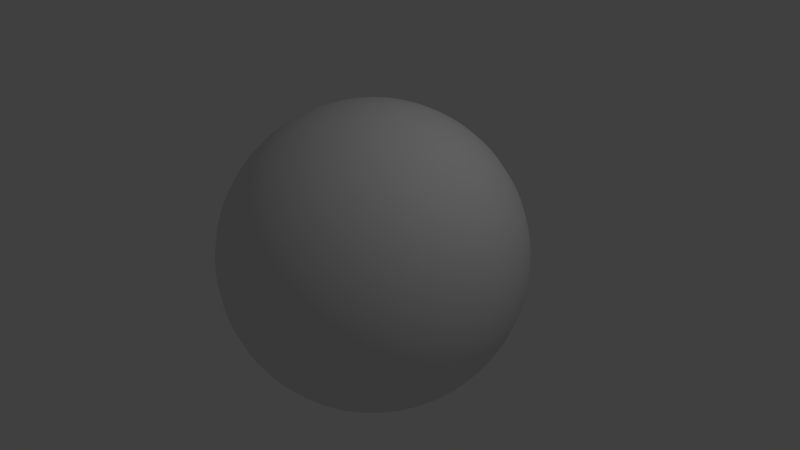 # Source: sphere.blend  (saved by Blender 2.71.3; exported with 4.5.12 LTS)
import bpy
from mathutils import Matrix  # noqa: F401  (used for matrix-valued properties, if any)

bpy.ops.wm.read_factory_settings(use_empty=True)
scene = bpy.context.scene
scene.name = 'Scene'

# ---- collections
col_collection_1 = bpy.data.collections.new('Collection 1'); scene.collection.children.link(col_collection_1)

# ---- world
world_world = bpy.data.worlds.new('World'); scene.world = world_world
world_world.color = (0.05088, 0.05088, 0.05088)
world_world.use_sun_shadow = False
world_world.sun_shadow_jitter_overblur = 0.0
world_world.cycles.sampling_method = 'MANUAL'
world_world.cycles.sample_map_resolution = 256

# ---- cameras
cam_camera = bpy.data.cameras.new('Camera')
cam_camera.clip_end = 100.0
cam_camera.lens = 35.0
cam_camera.sensor_width = 32.0
cam_camera.sensor_height = 18.0
cam_camera.ortho_scale = 7.314
cam_camera.dof.focus_distance = 0.0
cam_camera.dof.aperture_fstop = 128.0

# ---- lights
light_lamp = bpy.data.lights.new('Lamp', 'POINT')
light_lamp.transmission_factor = 0.0
light_lamp.cutoff_distance = 30.0
light_lamp.energy = 100.0
light_lamp.shadow_buffer_clip_start = 1.001
light_lamp.shadow_soft_size = 0.1
light_lamp.shadow_maximum_resolution = 0.006
light_lamp.use_absolute_resolution = True
light_lamp.cycles.use_multiple_importance_sampling = False

# ---- meshes
me_grid = bpy.data.meshes.new('Grid')
me_grid.from_pydata([(-3.126e-14, 3.576e-07, 2.0), (3.831e-07, 4.566e-07, 2.0), (3.522e-07, 6.21e-08, 2.0), (3.097e-07, -1.788e-07, 2.0), (1.223e-07, -3.361e-07, 2.0), (-1.223e-07, -3.361e-07, 2.0), (-3.097e-07, -1.788e-07, 2.0), (-3.522e-07, 6.21e-08, 2.0), (-2.299e-07, 2.74e-07, 2.0), (1.317e-13, -1.192e-07, 2.0), (2.664e-07, 0.684, 1.879), (0.4397, 0.524, 1.879), (0.6736, 0.1188, 1.879), (0.5924, -0.342, 1.879), (0.234, -0.6428, 1.879), (-0.234, -0.6428, 1.879), (-0.5924, -0.342, 1.879), (-0.6736, 0.1188, 1.879), (-0.4397, 0.524, 1.879), (-1.245e-06, 0.684, 1.879), (5.006e-07, 1.286, 1.532), (0.8264, 0.9848, 1.532), (1.266, 0.2232, 1.532), (1.113, -0.6428, 1.532), (0.4397, -1.208, 1.532), (-0.4397, -1.208, 1.532), (-1.113, -0.6428, 1.532), (-1.266, 0.2232, 1.532), (-0.8264, 0.9848, 1.532), (-1.42e-06, 1.286, 1.532), (6.745e-07, 1.732, 1.0), (1.113, 1.327, 1.0), (1.706, 0.3008, 1.0), (1.5, -0.866, 1.0), (0.5924, -1.628, 1.0), (-0.5924, -1.628, 1.0), (-1.5, -0.866, 1.0), (-1.706, 0.3008, 1.0), (-1.113, 1.327, 1.0), (-1.913e-06, 1.732, 1.0), (1.237e-06, 1.97, 0.3473), (1.266, 1.509, 0.3473), (1.94, 0.342, 0.3473), (1.706, -0.9848, 0.3473), (0.6736, -1.851, 0.3473), (-0.6736, -1.851, 0.3473), (-1.706, -0.9848, 0.3473), (-1.94, 0.342, 0.3473), (-1.266, 1.509, 0.3473), (-2.176e-06, 1.97, 0.3473), (1.706e-06, 1.97, -0.3473), (1.266, 1.509, -0.3473), (1.94, 0.342, -0.3473), (1.706, -0.9848, -0.3473), (0.6736, -1.851, -0.3473), (-0.6736, -1.851, -0.3473), (-1.706, -0.9848, -0.3473), (-1.94, 0.342, -0.3473), (-1.266, 1.509, -0.3473), (-1.237e-06, 1.97, -0.3473), (1.913e-06, 1.732, -1.0), (1.113, 1.327, -1.0), (1.706, 0.3008, -1.0), (1.5, -0.866, -1.0), (0.5924, -1.628, -1.0), (-0.5924, -1.628, -1.0), (-1.5, -0.866, -1.0), (-1.706, 0.3008, -1.0), (-1.113, 1.327, -1.0), (-6.745e-07, 1.732, -1.0), (1.42e-06, 1.286, -1.532), (0.8264, 0.9848, -1.532), (1.266, 0.2232, -1.532), (1.113, -0.6428, -1.532), (0.4397, -1.208, -1.532), (-0.4397, -1.208, -1.532), (-1.113, -0.6428, -1.532), (-1.266, 0.2232, -1.532), (-0.8264, 0.9848, -1.532), (-5.006e-07, 1.286, -1.532), (7.556e-07, 0.684, -1.879), (0.4397, 0.524, -1.879), (0.6736, 0.1188, -1.879), (0.5924, -0.342, -1.879), (0.234, -0.6428, -1.879), (-0.234, -0.6428, -1.879), (-0.5924, -0.342, -1.879), (-0.6736, 0.1188, -1.879), (-0.4397, 0.524, -1.879), (-2.664e-07, 0.684, -1.879), (-1.317e-13, -1.192e-07, -2.0), (2.299e-07, 2.74e-07, -2.0), (3.522e-07, 6.21e-08, -2.0), (3.097e-07, -1.788e-07, -2.0), (1.223e-07, -3.361e-07, -2.0), (-1.223e-07, -3.361e-07, -2.0), (-3.097e-07, -1.788e-07, -2.0), (-3.522e-07, 6.21e-08, -2.0), (-3.831e-07, 4.566e-07, -2.0), (3.126e-14, 3.576e-07, -2.0), (-3.036e-08, 0.3473, 1.97), (1.223e-07, 3.361e-07, 2.0), (0.2232, 0.266, 1.97), (0.234, 0.6428, 1.879), (3.097e-07, 1.788e-07, 2.0), (0.342, 0.06031, 1.97), (0.5924, 0.342, 1.879), (3.522e-07, -6.21e-08, 2.0), (0.3008, -0.1736, 1.97), (0.6736, -0.1188, 1.879), (2.299e-07, -2.74e-07, 2.0), (0.1188, -0.3264, 1.97), (0.4397, -0.524, 1.879), (2.679e-13, -3.576e-07, 2.0), (-0.1188, -0.3264, 1.97), (5.124e-07, -0.684, 1.879), (-2.299e-07, -2.74e-07, 2.0), (-0.3008, -0.1736, 1.97), (-0.4397, -0.524, 1.879), (-3.522e-07, -6.21e-08, 2.0), (-0.342, 0.06031, 1.97), (-0.6736, -0.1188, 1.879), (-3.097e-07, 1.788e-07, 2.0), (-0.2232, 0.266, 1.97), (-0.5924, 0.342, 1.879), (4.077e-08, -1.12e-07, 2.0), (-3.836e-07, 0.3473, 1.97), (-0.234, 0.6428, 1.879), (3.894e-07, 1.0, 1.732), (0.6428, 0.766, 1.732), (0.4397, 1.208, 1.532), (0.9848, 0.1736, 1.732), (1.113, 0.6428, 1.532), (0.866, -0.5, 1.732), (1.266, -0.2232, 1.532), (0.342, -0.9397, 1.732), (0.8264, -0.9848, 1.532), (-0.342, -0.9397, 1.732), (4.815e-07, -1.286, 1.532), (-0.866, -0.5, 1.732), (-0.8264, -0.9848, 1.532), (-0.9848, 0.1736, 1.732), (-1.266, -0.2232, 1.532), (-0.6428, 0.766, 1.732), (-1.113, 0.6428, 1.532), (-1.105e-06, 1.0, 1.732), (-0.4397, 1.208, 1.532), (5.966e-07, 1.532, 1.286), (0.9848, 1.174, 1.286), (0.5924, 1.628, 1.0), (1.509, 0.266, 1.286), (1.5, 0.866, 1.0), (1.327, -0.766, 1.286), (1.706, -0.3008, 1.0), (0.524, -1.44, 1.286), (1.113, -1.327, 1.0), (-0.524, -1.44, 1.286), (6.487e-07, -1.732, 1.0), (-1.327, -0.766, 1.286), (-1.113, -1.327, 1.0), (-1.509, 0.266, 1.286), (-1.706, -0.3008, 1.0), (-0.9848, 1.174, 1.286), (-1.5, 0.866, 1.0), (-1.692e-06, 1.532, 1.286), (-0.5924, 1.628, 1.0), (1.18e-06, 1.879, 0.684), (1.208, 1.44, 0.684), (0.6736, 1.851, 0.3473), (1.851, 0.3264, 0.684), (1.706, 0.9848, 0.3473), (1.628, -0.9397, 0.684), (1.94, -0.342, 0.3473), (0.6428, -1.766, 0.684), (1.266, -1.509, 0.3473), (-0.6428, -1.766, 0.684), (3.688e-07, -1.97, 0.3473), (-1.628, -0.9397, 0.684), (-1.266, -1.509, 0.3473), (-1.851, 0.3264, 0.684), (-1.94, -0.342, 0.3473), (-1.208, 1.44, 0.684), (-1.706, 0.9848, 0.3473), (-2.076e-06, 1.879, 0.684), (-0.6736, 1.851, 0.3473), (1.256e-06, 2.0, -1.788e-07), (1.286, 1.532, -1.192e-07), (0.6737, 1.851, -0.3473), (1.97, 0.3473, -1.192e-07), (1.706, 0.9848, -0.3473), (1.732, -1.0, -2.98e-08), (1.94, -0.342, -0.3473), (0.684, -1.879, 6.706e-08), (1.266, -1.509, -0.3473), (-0.684, -1.879, 1.341e-07), (-1.844e-07, -1.97, -0.3473), (-1.732, -1.0, 2.086e-07), (-1.266, -1.509, -0.3473), (-1.97, 0.3473, 3.576e-07), (-1.94, -0.342, -0.3473), (-1.286, 1.532, 3.576e-07), (-1.706, 0.9848, -0.3473), (-1.256e-06, 2.0, 3.576e-07), (-0.6736, 1.851, -0.3473), (2.076e-06, 1.879, -0.684), (1.208, 1.44, -0.684), (0.5924, 1.628, -1.0), (1.851, 0.3264, -0.684), (1.5, 0.866, -1.0), (1.628, -0.9397, -0.684), (1.706, -0.3008, -1.0), (0.6428, -1.766, -0.684), (1.113, -1.327, -1.0), (-0.6428, -1.766, -0.684), (-3.243e-07, -1.732, -1.0), (-1.628, -0.9397, -0.684), (-1.113, -1.327, -1.0), (-1.851, 0.3264, -0.684), (-1.706, -0.3008, -1.0), (-1.208, 1.44, -0.684), (-1.5, 0.866, -1.0), (-1.18e-06, 1.879, -0.684), (-0.5924, 1.628, -1.0), (1.692e-06, 1.532, -1.286), (0.9848, 1.174, -1.286), (0.4397, 1.208, -1.532), (1.509, 0.266, -1.286), (1.113, 0.6428, -1.532), (1.327, -0.766, -1.286), (1.266, -0.2232, -1.532), (0.524, -1.44, -1.286), (0.8264, -0.9848, -1.532), (-0.524, -1.44, -1.286), (-4.815e-07, -1.286, -1.532), (-1.327, -0.766, -1.286), (-0.8264, -0.9848, -1.532), (-1.509, 0.266, -1.286), (-1.266, -0.2232, -1.532), (-0.9848, 1.174, -1.286), (-1.113, 0.6428, -1.532), (-5.966e-07, 1.532, -1.286), (-0.4397, 1.208, -1.532), (1.105e-06, 1.0, -1.732), (0.6428, 0.766, -1.732), (0.234, 0.6428, -1.879), (0.9848, 0.1736, -1.732), (0.5924, 0.342, -1.879), (0.866, -0.5, -1.732), (0.6736, -0.1188, -1.879), (0.342, -0.9397, -1.732), (0.4397, -0.524, -1.879), (-0.342, -0.9397, -1.732), (-5.124e-07, -0.684, -1.879), (-0.866, -0.5, -1.732), (-0.4397, -0.524, -1.879), (-0.9848, 0.1736, -1.732), (-0.6736, -0.1188, -1.879), (-0.6428, 0.766, -1.732), (-0.5924, 0.342, -1.879), (-3.894e-07, 1.0, -1.732), (-0.234, 0.6428, -1.879), (3.836e-07, 0.3473, -1.97), (0.2232, 0.266, -1.97), (-4.077e-08, -1.12e-07, -2.0), (0.342, 0.06031, -1.97), (3.097e-07, 1.788e-07, -2.0), (0.3008, -0.1736, -1.97), (3.522e-07, -6.21e-08, -2.0), (0.1188, -0.3264, -1.97), (2.299e-07, -2.74e-07, -2.0), (-0.1188, -0.3264, -1.97), (-2.679e-13, -3.576e-07, -2.0), (-0.3008, -0.1736, -1.97), (-2.299e-07, -2.74e-07, -2.0), (-0.342, 0.06031, -1.97), (-3.522e-07, -6.21e-08, -2.0), (-0.2232, 0.266, -1.97), (-3.097e-07, 1.788e-07, -2.0), (3.036e-08, 0.3473, -1.97), (-1.223e-07, 3.361e-07, -2.0), (0.1188, 0.3264, 1.97), (0.3008, 0.1736, 1.97), (0.342, -0.06031, 1.97), (0.2232, -0.266, 1.97), (2.601e-07, -0.3473, 1.97), (-0.2232, -0.266, 1.97), (-0.342, -0.06031, 1.97), (-0.3008, 0.1736, 1.97), (-0.1188, 0.3264, 1.97), (0.342, 0.9397, 1.732), (0.866, 0.5, 1.732), (0.9848, -0.1736, 1.732), (0.6428, -0.766, 1.732), (7.49e-07, -1.0, 1.732), (-0.6428, -0.766, 1.732), (-0.9848, -0.1736, 1.732), (-0.866, 0.5, 1.732), (-0.342, 0.9397, 1.732), (0.524, 1.44, 1.286), (1.327, 0.766, 1.286), (1.509, -0.266, 1.286), (0.9848, -1.174, 1.286), (5.738e-07, -1.532, 1.286), (-0.9848, -1.174, 1.286), (-1.509, -0.266, 1.286), (-1.327, 0.766, 1.286), (-0.524, 1.44, 1.286), (0.6428, 1.766, 0.684), (1.628, 0.9397, 0.684), (1.851, -0.3264, 0.684), (1.208, -1.44, 0.684), (3.519e-07, -1.879, 0.684), (-1.208, -1.44, 0.684), (-1.851, -0.3264, 0.684), (-1.628, 0.9397, 0.684), (-0.6428, 1.766, 0.684), (0.684, 1.879, -1.788e-07), (1.732, 1.0, -1.192e-07), (1.97, -0.3473, -2.98e-08), (1.286, -1.532, 4.47e-08), (5.02e-08, -2.0, 9.426e-08), (-1.286, -1.532, 1.639e-07), (-1.97, -0.3473, 2.384e-07), (-1.732, 1.0, 3.576e-07), (-0.684, 1.879, 3.576e-07), (0.6428, 1.766, -0.684), (1.628, 0.9397, -0.684), (1.851, -0.3264, -0.684), (1.208, -1.44, -0.684), (-3.519e-07, -1.879, -0.684), (-1.208, -1.44, -0.684), (-1.851, -0.3264, -0.684), (-1.628, 0.9397, -0.684), (-0.6428, 1.766, -0.684), (0.524, 1.44, -1.286), (1.327, 0.766, -1.286), (1.509, -0.266, -1.286), (0.9848, -1.174, -1.286), (-5.738e-07, -1.532, -1.286), (-0.9848, -1.174, -1.286), (-1.509, -0.266, -1.286), (-1.327, 0.766, -1.286), (-0.524, 1.44, -1.286), (0.342, 0.9397, -1.732), (0.866, 0.5, -1.732), (0.9848, -0.1736, -1.732), (0.6428, -0.766, -1.732), (-7.49e-07, -1.0, -1.732), (-0.6428, -0.766, -1.732), (-0.9848, -0.1736, -1.732), (-0.866, 0.5, -1.732), (-0.342, 0.9397, -1.732), (0.1188, 0.3264, -1.97), (0.3008, 0.1736, -1.97), (0.342, -0.06031, -1.97), (0.2232, -0.266, -1.97), (-2.601e-07, -0.3473, -1.97), (-0.2232, -0.266, -1.97), (-0.342, -0.06031, -1.97), (-0.3008, 0.1736, -1.97), (-0.1188, 0.3264, -1.97), (-1.524e-08, 0.1743, 1.992), (2.98e-07, 5.162e-07, 2.0), (0.3327, 0.3965, 1.932), (0.1188, 0.6736, 1.879), (3.361e-07, 1.223e-07, 2.0), (0.5098, 0.08989, 1.932), (0.524, 0.4397, 1.879), (3.361e-07, -1.223e-07, 2.0), (0.4483, -0.2588, 1.932), (0.684, 2.99e-08, 1.879), (1.788e-07, -3.097e-07, 2.0), (0.177, -0.4864, 1.932), (0.524, -0.4397, 1.879), (-6.21e-08, -3.522e-07, 2.0), (-0.177, -0.4864, 1.932), (0.1188, -0.6736, 1.879), (-2.74e-07, -2.299e-07, 2.0), (-0.4483, -0.2588, 1.932), (-0.342, -0.5924, 1.879), (-3.576e-07, -2.402e-13, 2.0), (-0.5098, 0.08989, 1.932), (-0.6428, -0.234, 1.879), (-2.74e-07, 2.299e-07, 2.0), (-0.3327, 0.3965, 1.932), (-0.6428, 0.234, 1.879), (2.07e-08, -1.174e-07, 2.0), (-9.421e-07, 0.5176, 1.932), (-0.342, 0.5924, 1.879), (3.291e-07, 0.8452, 1.813), (0.7374, 0.8788, 1.638), (0.2232, 1.266, 1.532), (1.13, 0.1992, 1.638), (0.9848, 0.8264, 1.532), (0.9935, -0.5736, 1.638), (1.286, 5.619e-08, 1.532), (0.3923, -1.078, 1.638), (0.9848, -0.8264, 1.532), (-0.3923, -1.078, 1.638), (0.2232, -1.266, 1.532), (-0.9935, -0.5736, 1.638), (-0.6428, -1.113, 1.532), (-1.13, 0.1992, 1.638), (-1.208, -0.4397, 1.532), (-0.7374, 0.8788, 1.638), (-1.208, 0.4397, 1.532), (-1.267e-06, 1.147, 1.638), (-0.6428, 1.113, 1.532), (5.507e-07, 1.414, 1.414), (1.053, 1.255, 1.147), (0.3008, 1.706, 1.0), (1.613, 0.2845, 1.147), (1.327, 1.113, 1.0), (1.419, -0.8192, 1.147), (1.732, 7.571e-08, 1.0), (0.5603, -1.54, 1.147), (1.327, -1.113, 1.0), (-0.5603, -1.54, 1.147), (0.3008, -1.706, 1.0), (-1.419, -0.8192, 1.147), (-0.866, -1.5, 1.0), (-1.613, 0.2845, 1.147), (-1.628, -0.5924, 1.0), (-1.053, 1.255, 1.147), (-1.628, 0.5924, 1.0), (-2.2e-06, 1.638, 1.147), (-0.866, 1.5, 1.0), (7.059e-07, 1.813, 0.8452), (1.242, 1.48, 0.5176), (0.342, 1.94, 0.3473), (1.903, 0.3355, 0.5176), (1.509, 1.266, 0.3473), (1.673, -0.9659, 0.5176), (1.97, -6.183e-07, 0.3473), (0.6607, -1.815, 0.5176), (1.509, -1.266, 0.3473), (-0.6607, -1.815, 0.5176), (0.342, -1.94, 0.3473), (-1.673, -0.9659, 0.5176), (-0.9848, -1.706, 0.3473), (-1.903, 0.3355, 0.5176), (-1.851, -0.6736, 0.3473), (-1.242, 1.48, 0.5176), (-1.851, 0.6736, 0.3473), (-2.134e-06, 1.932, 0.5176), (-0.9848, 1.706, 0.3473), (1.251e-06, 1.992, 0.1743), (1.281, 1.526, -0.1743), (0.342, 1.94, -0.3473), (1.962, 0.346, -0.1743), (1.509, 1.266, -0.3473), (1.725, -0.9962, -0.1743), (1.97, -8.531e-07, -0.3473), (0.6814, -1.872, -0.1743), (1.509, -1.266, -0.3473), (-0.6814, -1.872, -0.1743), (0.342, -1.94, -0.3473), (-1.725, -0.9962, -0.1743), (-0.9848, -1.706, -0.3473), (-1.962, 0.346, -0.1743), (-1.851, -0.6736, -0.3473), (-1.281, 1.526, -0.1743), (-1.851, 0.6736, -0.3473), (-1.251e-06, 1.992, -0.1743), (-0.9848, 1.706, -0.3473), (1.673e-06, 1.932, -0.5176), (1.165, 1.389, -0.8452), (0.3008, 1.706, -1.0), (1.785, 0.3148, -0.8452), (1.327, 1.113, -1.0), (1.57, -0.9063, -0.8452), (1.732, -1.163e-06, -1.0), (0.62, -1.703, -0.8452), (1.327, -1.113, -1.0), (-0.62, -1.703, -0.8452), (0.3008, -1.706, -1.0), (-1.57, -0.9063, -0.8452), (-0.866, -1.5, -1.0), (-1.785, 0.3148, -0.8452), (-1.628, -0.5924, -1.0), (-1.165, 1.389, -0.8452), (-1.628, 0.5924, -1.0), (-7.059e-07, 1.813, -0.8452), (-0.866, 1.5, -1.0), (1.029e-06, 1.638, -1.147), (0.909, 1.083, -1.414), (0.2232, 1.266, -1.532), (1.393, 0.2456, -1.414), (0.9848, 0.8264, -1.532), (1.225, -0.7071, -1.414), (1.286, -8.633e-07, -1.532), (0.4837, -1.329, -1.414), (0.9848, -0.8264, -1.532), (-0.4837, -1.329, -1.414), (0.2232, -1.266, -1.532), (-1.225, -0.7071, -1.414), (-0.6428, -1.113, -1.532), (-1.393, 0.2456, -1.414), (-1.208, -0.4397, -1.532), (-0.909, 1.083, -1.414), (-1.208, 0.4397, -1.532), (-5.507e-07, 1.414, -1.414), (-0.6428, 1.113, -1.532), (1.267e-06, 1.147, -1.638), (0.5433, 0.6475, -1.813), (0.1188, 0.6736, -1.879), (0.8324, 0.1468, -1.813), (0.524, 0.4397, -1.879), (0.732, -0.4226, -1.813), (0.684, -4.594e-07, -1.879), (0.2891, -0.7943, -1.813), (0.524, -0.4397, -1.879), (-0.2891, -0.7943, -1.813), (0.1188, -0.6736, -1.879), (-0.732, -0.4226, -1.813), (-0.342, -0.5924, -1.879), (-0.8324, 0.1468, -1.813), (-0.6428, -0.234, -1.879), (-0.5433, 0.6475, -1.813), (-0.6428, 0.234, -1.879), (-3.291e-07, 0.8452, -1.813), (-0.342, 0.5924, -1.879), (5.718e-07, 0.5176, -1.932), (0.112, 0.1335, -1.992), (-2.07e-08, -1.174e-07, -2.0), (0.1717, 0.03027, -1.992), (2.74e-07, 2.299e-07, -2.0), (0.151, -0.08716, -1.992), (3.576e-07, -5.386e-13, -2.0), (0.05962, -0.1638, -1.992), (2.74e-07, -2.299e-07, -2.0), (-0.05962, -0.1638, -1.992), (6.21e-08, -3.522e-07, -2.0), (-0.151, -0.08716, -1.992), (-1.788e-07, -3.097e-07, -2.0), (-0.1717, 0.03027, -1.992), (-3.361e-07, -1.223e-07, -2.0), (-0.112, 0.1335, -1.992), (-3.361e-07, 1.223e-07, -2.0), (1.524e-08, 0.1743, -1.992), (-2.98e-07, 5.162e-07, -2.0), (-4.525e-08, 0.5176, 1.932), (6.21e-08, 3.522e-07, 2.0), (0.112, 0.1335, 1.992), (0.342, 0.5924, 1.879), (4.566e-07, 3.831e-07, 2.0), (0.1717, 0.03027, 1.992), (0.6428, 0.234, 1.879), (3.576e-07, 1.435e-13, 2.0), (0.151, -0.08716, 1.992), (0.6428, -0.234, 1.879), (2.74e-07, -2.299e-07, 2.0), (0.05962, -0.1638, 1.992), (0.342, -0.5924, 1.879), (6.21e-08, -3.522e-07, 2.0), (-0.05962, -0.1638, 1.992), (-0.1188, -0.6736, 1.879), (-1.788e-07, -3.097e-07, 2.0), (-0.151, -0.08716, 1.992), (-0.524, -0.4397, 1.879), (-3.361e-07, -1.223e-07, 2.0), (-0.1717, 0.03027, 1.992), (-0.684, -4.594e-07, 1.879), (-3.361e-07, 1.223e-07, 2.0), (-0.112, 0.1335, 1.992), (-0.524, 0.4397, 1.879), (5.96e-08, -1.032e-07, 2.0), (-1.926e-07, 0.1743, 1.992), (-0.1188, 0.6736, 1.879), (4.467e-07, 1.147, 1.638), (0.5433, 0.6475, 1.813), (0.6428, 1.113, 1.532), (0.8324, 0.1468, 1.813), (1.208, 0.4397, 1.532), (0.732, -0.4226, 1.813), (1.208, -0.4397, 1.532), (0.2891, -0.7943, 1.813), (0.6428, -1.113, 1.532), (-0.2891, -0.7943, 1.813), (-0.2232, -1.266, 1.532), (-0.732, -0.4226, 1.813), (-0.9848, -0.8264, 1.532), (-0.8324, 0.1468, 1.813), (-1.286, -8.633e-07, 1.532), (-0.5433, 0.6475, 1.813), (-0.9848, 0.8264, 1.532), (-1.538e-06, 0.8452, 1.813), (-0.2232, 1.266, 1.532), (6.38e-07, 1.638, 1.147), (0.909, 1.083, 1.414), (0.866, 1.5, 1.0), (1.393, 0.2456, 1.414), (1.628, 0.5924, 1.0), (1.225, -0.7071, 1.414), (1.628, -0.5924, 1.0), (0.4837, -1.329, 1.414), (0.866, -1.5, 1.0), (-0.4837, -1.329, 1.414), (-0.3008, -1.706, 1.0), (-1.225, -0.7071, 1.414), (-1.327, -1.113, 1.0), (-1.393, 0.2456, 1.414), (-1.732, -1.163e-06, 1.0), (-0.909, 1.083, 1.414), (-1.327, 1.113, 1.0), (-8.879e-07, 1.414, 1.414), (-0.3008, 1.706, 1.0), (1.213e-06, 1.932, 0.5176), (1.165, 1.389, 0.8452), (0.9848, 1.706, 0.3473), (1.785, 0.3148, 0.8452), (1.851, 0.6736, 0.3473), (1.57, -0.9063, 0.8452), (1.851, -0.6736, 0.3473), (0.62, -1.703, 0.8452), (0.9848, -1.706, 0.3473), (-0.62, -1.703, 0.8452), (-0.342, -1.94, 0.3473), (-1.57, -0.9063, 0.8452), (-1.509, -1.266, 0.3473), (-1.785, 0.3148, 0.8452), (-1.97, -6.183e-07, 0.3473), (-1.165, 1.389, 0.8452), (-1.509, 1.266, 0.3473), (-2.002e-06, 1.813, 0.8452), (-0.342, 1.94, 0.3473), (1.251e-06, 1.992, -0.1743), (1.281, 1.526, 0.1743), (0.9848, 1.706, -0.3473), (1.962, 0.346, 0.1743), (1.851, 0.6736, -0.3473), (1.725, -0.9962, 0.1743), (1.851, -0.6736, -0.3473), (0.6814, -1.872, 0.1743), (0.9848, -1.706, -0.3473), (-0.6814, -1.872, 0.1743), (-0.342, -1.94, -0.3473), (-1.725, -0.9962, 0.1743), (-1.509, -1.266, -0.3473), (-1.962, 0.346, 0.1743), (-1.97, -6.183e-07, -0.3473), (-1.281, 1.526, 0.1743), (-1.509, 1.266, -0.3473), (-1.251e-06, 1.992, 0.1743), (-0.342, 1.94, -0.3473), (1.57e-06, 1.813, -0.8452), (1.242, 1.48, -0.5176), (0.866, 1.5, -1.0), (1.903, 0.3355, -0.5176), (1.628, 0.5924, -1.0), (1.673, -0.9659, -0.5176), (1.628, -0.5924, -1.0), (0.6607, -1.815, -0.5176), (0.866, -1.5, -1.0), (-0.6607, -1.815, -0.5176), (-0.3008, -1.706, -1.0), (-1.673, -0.9659, -0.5176), (-1.327, -1.113, -1.0), (-1.903, 0.3355, -0.5176), (-1.732, -3.372e-07, -1.0), (-1.242, 1.48, -0.5176), (-1.327, 1.113, -1.0), (-1.213e-06, 1.932, -0.5176), (-0.3008, 1.706, -1.0), (1.899e-06, 1.414, -1.414), (1.053, 1.255, -1.147), (0.6428, 1.113, -1.532), (1.613, 0.2845, -1.147), (1.208, 0.4397, -1.532), (1.419, -0.8192, -1.147), (1.208, -0.4397, -1.532), (0.5603, -1.54, -1.147), (0.6428, -1.113, -1.532), (-0.5603, -1.54, -1.147), (-0.2232, -1.266, -1.532), (-1.419, -0.8192, -1.147), (-0.9848, -0.8264, -1.532), (-1.613, 0.2845, -1.147), (-1.286, 5.619e-08, -1.532), (-1.053, 1.255, -1.147), (-0.9848, 0.8264, -1.532), (-6.38e-07, 1.638, -1.147), (-0.2232, 1.266, -1.532), (9.337e-07, 0.8452, -1.813), (0.7374, 0.8788, -1.638), (0.342, 0.5924, -1.879), (1.13, 0.1992, -1.638), (0.6428, 0.234, -1.879), (0.9935, -0.5736, -1.638), (0.6428, -0.234, -1.879), (0.3923, -1.078, -1.638), (0.342, -0.5924, -1.879), (-0.3923, -1.078, -1.638), (-0.1188, -0.6736, -1.879), (-0.9935, -0.5736, -1.638), (-0.524, -0.4397, -1.879), (-1.13, 0.1992, -1.638), (-0.684, 2.99e-08, -1.879), (-0.7374, 0.8788, -1.638), (-0.524, 0.4397, -1.879), (-4.467e-07, 1.147, -1.638), (-0.1188, 0.6736, -1.879), (1.926e-07, 0.1743, -1.992), (0.3327, 0.3965, -1.932), (-5.96e-08, -1.032e-07, -2.0), (0.5098, 0.08989, -1.932), (3.361e-07, 1.223e-07, -2.0), (0.4483, -0.2588, -1.932), (3.361e-07, -1.223e-07, -2.0), (0.177, -0.4864, -1.932), (1.788e-07, -3.097e-07, -2.0), (-0.177, -0.4864, -1.932), (-6.21e-08, -3.522e-07, -2.0), (-0.4483, -0.2588, -1.932), (-2.74e-07, -2.299e-07, -2.0), (-0.5098, 0.08989, -1.932), (-3.576e-07, 1.435e-13, -2.0), (-0.3327, 0.3965, -1.932), (-4.566e-07, 3.831e-07, -2.0), (4.525e-08, 0.5176, -1.932), (-6.21e-08, 3.522e-07, -2.0), (0.177, 0.4864, 1.932), (0.05962, 0.1638, 1.992), (0.06031, 0.342, 1.97), (0.1736, 0.3008, 1.97), (0.4483, 0.2588, 1.932), (0.151, 0.08716, 1.992), (0.266, 0.2232, 1.97), (0.3264, 0.1188, 1.97), (0.5098, -0.08989, 1.932), (0.1717, -0.03027, 1.992), (0.3473, 1.518e-08, 1.97), (0.3264, -0.1188, 1.97), (0.3327, -0.3965, 1.932), (0.112, -0.1335, 1.992), (0.266, -0.2232, 1.97), (0.1736, -0.3008, 1.97), (3.877e-07, -0.5176, 1.932), (1.306e-07, -0.1743, 1.992), (0.06031, -0.342, 1.97), (-0.06031, -0.342, 1.97), (-0.3327, -0.3965, 1.932), (-0.112, -0.1335, 1.992), (-0.1736, -0.3008, 1.97), (-0.266, -0.2232, 1.97), (-0.5098, -0.08989, 1.932), (-0.1717, -0.03027, 1.992), (-0.3264, -0.1188, 1.97), (-0.3473, -2.332e-07, 1.97), (-0.4483, 0.2588, 1.932), (-0.151, 0.08716, 1.992), (-0.3264, 0.1188, 1.97), (-0.266, 0.2232, 1.97), (-0.177, 0.4864, 1.932), (-0.05962, 0.1638, 1.992), (-0.1736, 0.3008, 1.97), (-0.06031, 0.342, 1.97), (0.3923, 1.078, 1.638), (0.2891, 0.7943, 1.813), (0.1736, 0.9848, 1.732), (0.5, 0.866, 1.732), (0.9935, 0.5736, 1.638), (0.732, 0.4226, 1.813), (0.766, 0.6428, 1.732), (0.9397, 0.342, 1.732), (1.13, -0.1992, 1.638), (0.8324, -0.1468, 1.813), (1.0, 4.013e-07, 1.732), (0.9397, -0.342, 1.732), (0.7374, -0.8788, 1.638), (0.5433, -0.6475, 1.813), (0.766, -0.6428, 1.732), (0.5, -0.866, 1.732), (4.296e-07, -1.147, 1.638), (6.331e-07, -0.8452, 1.813), (0.1736, -0.9848, 1.732), (-0.1736, -0.9848, 1.732), (-0.7374, -0.8788, 1.638), (-0.5433, -0.6475, 1.813), (-0.5, -0.866, 1.732), (-0.766, -0.6428, 1.732), (-1.13, -0.1992, 1.638), (-0.8324, -0.1468, 1.813), (-0.9397, -0.342, 1.732), (-1.0, -6.715e-07, 1.732), (-0.9935, 0.5736, 1.638), (-0.732, 0.4226, 1.813), (-0.9397, 0.342, 1.732), (-0.766, 0.6428, 1.732), (-0.3924, 1.078, 1.638), (-0.2891, 0.7943, 1.813), (-0.5, 0.866, 1.732), (-0.1736, 0.9848, 1.732), (0.5603, 1.54, 1.147), (0.4837, 1.329, 1.414), (0.266, 1.509, 1.286), (0.766, 1.327, 1.286), (1.419, 0.8192, 1.147), (1.225, 0.7071, 1.414), (1.174, 0.9848, 1.286), (1.44, 0.524, 1.286), (1.613, -0.2845, 1.147), (1.393, -0.2456, 1.414), (1.532, 4.322e-07, 1.286), (1.44, -0.524, 1.286), (1.053, -1.255, 1.147), (0.909, -1.083, 1.414), (1.174, -0.9848, 1.286), (0.766, -1.327, 1.286), (6.136e-07, -1.638, 1.147), (5.296e-07, -1.414, 1.414), (0.266, -1.509, 1.286), (-0.266, -1.509, 1.286), (-1.053, -1.255, 1.147), (-0.909, -1.083, 1.414), (-0.766, -1.327, 1.286), (-1.174, -0.9848, 1.286), (-1.613, -0.2845, 1.147), (-1.393, -0.2456, 1.414), (-1.44, -0.524, 1.286), (-1.532, -1.029e-06, 1.286), (-1.419, 0.8192, 1.147), (-1.225, 0.7071, 1.414), (-1.44, 0.524, 1.286), (-1.174, 0.9848, 1.286), (-0.5603, 1.54, 1.147), (-0.4837, 1.329, 1.414), (-0.766, 1.327, 1.286), (-0.266, 1.509, 1.286), (0.6607, 1.815, 0.5176), (0.62, 1.703, 0.8452), (0.3264, 1.851, 0.684), (0.9397, 1.628, 0.684), (1.673, 0.9659, 0.5176), (1.57, 0.9063, 0.8452), (1.44, 1.208, 0.684), (1.766, 0.6428, 0.684), (1.903, -0.3355, 0.5176), (1.785, -0.3148, 0.8452), (1.879, -5.9e-07, 0.684), (1.766, -0.6428, 0.684), (1.242, -1.48, 0.5176), (1.165, -1.389, 0.8452), (1.44, -1.208, 0.684), (0.9397, -1.628, 0.684), (3.617e-07, -1.932, 0.5176), (3.394e-07, -1.813, 0.8452), (0.3264, -1.851, 0.684), (-0.3264, -1.851, 0.684), (-1.242, -1.48, 0.5176), (-1.165, -1.389, 0.8452), (-0.9397, -1.628, 0.684), (-1.44, -1.208, 0.684), (-1.903, -0.3355, 0.5176), (-1.785, -0.3148, 0.8452), (-1.766, -0.6428, 0.684), (-1.879, -1.038e-06, 0.684), (-1.673, 0.9659, 0.5176), (-1.57, 0.9063, 0.8452), (-1.766, 0.6428, 0.684), (-1.44, 1.208, 0.684), (-0.6607, 1.815, 0.5176), (-0.62, 1.703, 0.8452), (-0.9397, 1.628, 0.684), (-0.3264, 1.851, 0.684), (0.6814, 1.872, -0.1743), (0.6814, 1.872, 0.1743), (0.3473, 1.97, -1.788e-07), (1.0, 1.732, -1.192e-07), (1.725, 0.9962, -0.1743), (1.725, 0.9962, 0.1743), (1.532, 1.286, -1.192e-07), (1.879, 0.684, -1.192e-07), (1.962, -0.346, -0.1743), (1.962, -0.346, 0.1743), (2.0, -6.278e-07, -2.98e-08), (1.879, -0.684, -2.98e-08), (1.281, -1.526, -0.1743), (1.281, -1.526, 0.1743), (1.532, -1.286, 0.0), (1.0, -1.732, 4.47e-08), (-9.327e-08, -1.992, -0.1743), (1.865e-07, -1.992, 0.1743), (0.3473, -1.97, 7.451e-08), (-0.3473, -1.97, 1.155e-07), (-1.281, -1.526, -0.1743), (-1.281, -1.526, 0.1743), (-1.0, -1.732, 1.639e-07), (-1.532, -1.286, 2.086e-07), (-1.962, -0.346, -0.1743), (-1.962, -0.346, 0.1743), (-1.879, -0.684, 2.384e-07), (-2.0, -6.278e-07, 2.384e-07), (-1.725, 0.9962, -0.1743), (-1.725, 0.9962, 0.1743), (-1.879, 0.684, 3.576e-07), (-1.532, 1.286, 3.576e-07), (-0.6814, 1.872, -0.1743), (-0.6814, 1.872, 0.1743), (-1.0, 1.732, 3.576e-07), (-0.3473, 1.97, 3.576e-07), (0.62, 1.703, -0.8452), (0.6607, 1.815, -0.5176), (0.3264, 1.851, -0.684), (0.9397, 1.628, -0.684), (1.57, 0.9063, -0.8452), (1.673, 0.9659, -0.5176), (1.44, 1.208, -0.684), (1.766, 0.6428, -0.684), (1.785, -0.3148, -0.8452), (1.903, -0.3355, -0.5176), (1.879, -1.038e-06, -0.684), (1.766, -0.6428, -0.684), (1.165, -1.389, -0.8452), (1.242, -1.48, -0.5176), (1.44, -1.208, -0.684), (0.9397, -1.628, -0.684), (-3.394e-07, -1.813, -0.8452), (-3.617e-07, -1.932, -0.5176), (0.3264, -1.851, -0.684), (-0.3264, -1.851, -0.684), (-1.165, -1.389, -0.8452), (-1.242, -1.48, -0.5176), (-0.9397, -1.628, -0.684), (-1.44, -1.208, -0.684), (-1.785, -0.3148, -0.8452), (-1.903, -0.3355, -0.5176), (-1.766, -0.6428, -0.684), (-1.879, -3.659e-07, -0.684), (-1.57, 0.9063, -0.8452), (-1.673, 0.9659, -0.5176), (-1.766, 0.6428, -0.684), (-1.44, 1.208, -0.684), (-0.62, 1.703, -0.8452), (-0.6607, 1.815, -0.5176), (-0.9397, 1.628, -0.684), (-0.3264, 1.851, -0.684), (0.4837, 1.329, -1.414), (0.5603, 1.54, -1.147), (0.266, 1.509, -1.286), (0.766, 1.327, -1.286), (1.225, 0.7071, -1.414), (1.419, 0.8192, -1.147), (1.174, 0.9848, -1.286), (1.44, 0.524, -1.286), (1.393, -0.2456, -1.414), (1.613, -0.2845, -1.147), (1.532, -1.029e-06, -1.286), (1.44, -0.524, -1.286), (0.909, -1.083, -1.414), (1.053, -1.255, -1.147), (1.174, -0.9848, -1.286), (0.766, -1.327, -1.286), (-5.296e-07, -1.414, -1.414), (-6.136e-07, -1.638, -1.147), (0.266, -1.509, -1.286), (-0.266, -1.509, -1.286), (-0.909, -1.083, -1.414), (-1.053, -1.255, -1.147), (-0.766, -1.327, -1.286), (-1.174, -0.9848, -1.286), (-1.393, -0.2456, -1.414), (-1.613, -0.2845, -1.147), (-1.44, -0.524, -1.286), (-1.532, 4.322e-07, -1.286), (-1.225, 0.7071, -1.414), (-1.419, 0.8192, -1.147), (-1.44, 0.524, -1.286), (-1.174, 0.9848, -1.286), (-0.4837, 1.329, -1.414), (-0.5603, 1.54, -1.147), (-0.766, 1.327, -1.286), (-0.266, 1.509, -1.286), (0.2891, 0.7943, -1.813), (0.3924, 1.078, -1.638), (0.1736, 0.9848, -1.732), (0.5, 0.866, -1.732), (0.732, 0.4226, -1.813), (0.9935, 0.5736, -1.638), (0.766, 0.6428, -1.732), (0.9397, 0.342, -1.732), (0.8324, -0.1468, -1.813), (1.13, -0.1992, -1.638), (1.0, -6.715e-07, -1.732), (0.9397, -0.342, -1.732), (0.5433, -0.6475, -1.813), (0.7374, -0.8788, -1.638), (0.766, -0.6428, -1.732), (0.5, -0.866, -1.732), (-6.331e-07, -0.8452, -1.813), (-4.296e-07, -1.147, -1.638), (0.1736, -0.9848, -1.732), (-0.1736, -0.9848, -1.732), (-0.5433, -0.6475, -1.813), (-0.7374, -0.8788, -1.638), (-0.5, -0.866, -1.732), (-0.766, -0.6428, -1.732), (-0.8324, -0.1468, -1.813), (-1.13, -0.1992, -1.638), (-0.9397, -0.342, -1.732), (-1.0, 4.013e-07, -1.732), (-0.732, 0.4226, -1.813), (-0.9935, 0.5736, -1.638), (-0.9397, 0.342, -1.732), (-0.766, 0.6428, -1.732), (-0.2891, 0.7943, -1.813), (-0.3923, 1.078, -1.638), (-0.5, 0.866, -1.732), (-0.1736, 0.9848, -1.732), (0.05962, 0.1638, -1.992), (0.177, 0.4864, -1.932), (0.06031, 0.342, -1.97), (0.1736, 0.3008, -1.97), (0.151, 0.08716, -1.992), (0.4483, 0.2588, -1.932), (0.266, 0.2232, -1.97), (0.3264, 0.1188, -1.97), (0.1717, -0.03027, -1.992), (0.5098, -0.08989, -1.932), (0.3473, -2.332e-07, -1.97), (0.3264, -0.1188, -1.97), (0.112, -0.1335, -1.992), (0.3327, -0.3965, -1.932), (0.266, -0.2232, -1.97), (0.1736, -0.3008, -1.97), (-1.306e-07, -0.1743, -1.992), (-3.877e-07, -0.5176, -1.932), (0.06031, -0.342, -1.97), (-0.06031, -0.342, -1.97), (-0.112, -0.1335, -1.992), (-0.3327, -0.3965, -1.932), (-0.1736, -0.3008, -1.97), (-0.266, -0.2232, -1.97), (-0.1717, -0.03027, -1.992), (-0.5098, -0.08989, -1.932), (-0.3264, -0.1188, -1.97), (-0.3473, 1.518e-08, -1.97), (-0.151, 0.08716, -1.992), (-0.4483, 0.2588, -1.932), (-0.3264, 0.1188, -1.97), (-0.266, 0.2232, -1.97), (-0.05962, 0.1638, -1.992), (-0.177, 0.4864, -1.932), (-0.1736, 0.3008, -1.97), (-0.06031, 0.342, -1.97), (0.2588, 0.4483, 1.932), (0.4864, 0.177, 1.932), (0.4864, -0.177, 1.932), (0.2588, -0.4483, 1.932), (-0.08989, -0.5098, 1.932), (-0.3965, -0.3327, 1.932), (-0.5176, -3.476e-07, 1.932), (-0.3965, 0.3327, 1.932), (-0.08989, 0.5098, 1.932), (0.5736, 0.9935, 1.638), (1.078, 0.3924, 1.638), (1.078, -0.3923, 1.638), (0.5736, -0.9935, 1.638), (-0.1992, -1.13, 1.638), (-0.8788, -0.7374, 1.638), (-1.147, -7.704e-07, 1.638), (-0.8788, 0.7374, 1.638), (-0.1992, 1.13, 1.638), (0.8192, 1.419, 1.147), (1.54, 0.5603, 1.147), (1.54, -0.5603, 1.147), (0.8192, -1.419, 1.147), (-0.2845, -1.613, 1.147), (-1.255, -1.053, 1.147), (-1.638, -1.1e-06, 1.147), (-1.255, 1.053, 1.147), (-0.2845, 1.613, 1.147), (0.9659, 1.673, 0.5176), (1.815, 0.6607, 0.5176), (1.815, -0.6607, 0.5176), (0.9659, -1.673, 0.5176), (-0.3355, -1.903, 0.5176), (-1.48, -1.242, 0.5176), (-1.932, -1.067e-06, 0.5176), (-1.48, 1.242, 0.5176), (-0.3355, 1.903, 0.5176), (0.9962, 1.725, -0.1743), (1.872, 0.6814, -0.1743), (1.872, -0.6814, -0.1743), (0.9962, -1.725, -0.1743), (-0.346, -1.962, -0.1743), (-1.526, -1.281, -0.1743), (-1.992, -6.254e-07, -0.1743), (-1.526, 1.281, -0.1743), (-0.346, 1.962, -0.1743), (0.9063, 1.57, -0.8452), (1.703, 0.62, -0.8452), (1.703, -0.62, -0.8452), (0.9063, -1.57, -0.8452), (-0.3148, -1.785, -0.8452), (-1.389, -1.165, -0.8452), (-1.813, -3.529e-07, -0.8452), (-1.389, 1.165, -0.8452), (-0.3148, 1.785, -0.8452), (0.7071, 1.225, -1.414), (1.329, 0.4837, -1.414), (1.329, -0.4837, -1.414), (0.7071, -1.225, -1.414), (-0.2456, -1.393, -1.414), (-1.083, -0.909, -1.414), (-1.414, 3.99e-07, -1.414), (-1.083, 0.909, -1.414), (-0.2456, 1.393, -1.414), (0.4226, 0.732, -1.813), (0.7943, 0.2891, -1.813), (0.7943, -0.2891, -1.813), (0.4226, -0.732, -1.813), (-0.1468, -0.8324, -1.813), (-0.6475, -0.5433, -1.813), (-0.8452, 3.695e-08, -1.813), (-0.6475, 0.5433, -1.813), (-0.1468, 0.8324, -1.813), (0.08716, 0.151, -1.992), (0.1638, 0.05962, -1.992), (0.1638, -0.05962, -1.992), (0.08716, -0.151, -1.992), (-0.03027, -0.1717, -1.992), (-0.1335, -0.112, -1.992), (-0.1743, 6.996e-08, -1.992), (-0.1335, 0.112, -1.992), (-0.03027, 0.1717, -1.992), (0.08989, 0.5098, 1.932), (0.03027, 0.1717, 1.992), (0.08716, 0.151, 1.992), (0.3965, 0.3327, 1.932), (0.1335, 0.112, 1.992), (0.1638, 0.05962, 1.992), (0.5176, 2.077e-07, 1.932), (0.1743, 6.996e-08, 1.992), (0.1638, -0.05962, 1.992), (0.3965, -0.3327, 1.932), (0.1335, -0.112, 1.992), (0.08716, -0.151, 1.992), (0.08989, -0.5098, 1.932), (0.03027, -0.1717, 1.992), (-0.03027, -0.1717, 1.992), (-0.2588, -0.4483, 1.932), (-0.08716, -0.151, 1.992), (-0.1335, -0.112, 1.992), (-0.4864, -0.177, 1.932), (-0.1638, -0.05962, 1.992), (-0.1743, -1.171e-07, 1.992), (-0.4864, 0.177, 1.932), (-0.1638, 0.05962, 1.992), (-0.1335, 0.112, 1.992), (-0.2588, 0.4483, 1.932), (-0.08716, 0.151, 1.992), (-0.03027, 0.1717, 1.992), (0.1992, 1.13, 1.638), (0.1468, 0.8324, 1.813), (0.4226, 0.732, 1.813), (0.8788, 0.7374, 1.638), (0.6475, 0.5433, 1.813), (0.7943, 0.2891, 1.813), (1.147, 4.604e-07, 1.638), (0.8452, 3.695e-08, 1.813), (0.7943, -0.2891, 1.813), (0.8788, -0.7374, 1.638), (0.6475, -0.5433, 1.813), (0.4226, -0.732, 1.813), (0.1992, -1.13, 1.638), (0.1468, -0.8324, 1.813), (-0.1468, -0.8324, 1.813), (-0.5736, -0.9935, 1.638), (-0.4226, -0.732, 1.813), (-0.6475, -0.5433, 1.813), (-1.078, -0.3924, 1.638), (-0.7943, -0.2891, 1.813), (-0.8452, -5.676e-07, 1.813), (-1.078, 0.3923, 1.638), (-0.7943, 0.2891, 1.813), (-0.6475, 0.5433, 1.813), (-0.5736, 0.9935, 1.638), (-0.4226, 0.732, 1.813), (-0.1468, 0.8324, 1.813), (0.2845, 1.613, 1.147), (0.2456, 1.393, 1.414), (0.7071, 1.225, 1.414), (1.255, 1.053, 1.147), (1.083, 0.909, 1.414), (1.329, 0.4837, 1.414), (1.638, 7.161e-08, 1.147), (1.414, 3.99e-07, 1.414), (1.329, -0.4837, 1.414), (1.255, -1.053, 1.147), (1.083, -0.909, 1.414), (0.7071, -1.225, 1.414), (0.2845, -1.613, 1.147), (0.2456, -1.393, 1.414), (-0.2456, -1.393, 1.414), (-0.8192, -1.419, 1.147), (-0.7071, -1.225, 1.414), (-1.083, -0.909, 1.414), (-1.54, -0.5603, 1.147), (-1.329, -0.4837, 1.414), (-1.414, -9.497e-07, 1.414), (-1.54, 0.5603, 1.147), (-1.329, 0.4837, 1.414), (-1.083, 0.909, 1.414), (-0.8192, 1.419, 1.147), (-0.7071, 1.225, 1.414), (-0.2456, 1.393, 1.414), (0.3355, 1.903, 0.5176), (0.3148, 1.785, 0.8452), (0.9063, 1.57, 0.8452), (1.48, 1.242, 0.5176), (1.389, 1.165, 0.8452), (1.703, 0.62, 0.8452), (1.932, -6.064e-07, 0.5176), (1.813, 7.923e-08, 0.8452), (1.703, -0.62, 0.8452), (1.48, -1.242, 0.5176), (1.389, -1.165, 0.8452), (0.9063, -1.57, 0.8452), (0.3355, -1.903, 0.5176), (0.3148, -1.785, 0.8452), (-0.3148, -1.785, 0.8452), (-0.9659, -1.673, 0.5176), (-0.9063, -1.57, 0.8452), (-1.389, -1.165, 0.8452), (-1.815, -0.6607, 0.5176), (-1.703, -0.62, 0.8452), (-1.813, -1.001e-06, 0.8452), (-1.815, 0.6607, 0.5176), (-1.703, 0.62, 0.8452), (-1.389, 1.165, 0.8452), (-0.9659, 1.673, 0.5176), (-0.9063, 1.57, 0.8452), (-0.3148, 1.785, 0.8452), (0.346, 1.962, -0.1743), (0.346, 1.962, 0.1743), (0.9962, 1.725, 0.1743), (1.526, 1.281, -0.1743), (1.526, 1.281, 0.1743), (1.872, 0.6814, 0.1743), (1.992, -6.254e-07, -0.1743), (1.992, -1.1e-06, 0.1743), (1.872, -0.6814, 0.1743), (1.526, -1.281, -0.1743), (1.526, -1.281, 0.1743), (0.9962, -1.725, 0.1743), (0.346, -1.962, -0.1743), (0.346, -1.962, 0.1743), (-0.346, -1.962, 0.1743), (-0.9962, -1.725, -0.1743), (-0.9962, -1.725, 0.1743), (-1.526, -1.281, 0.1743), (-1.872, -0.6814, -0.1743), (-1.872, -0.6814, 0.1743), (-1.992, -6.254e-07, 0.1743), (-1.872, 0.6814, -0.1743), (-1.872, 0.6814, 0.1743), (-1.526, 1.281, 0.1743), (-0.9962, 1.725, -0.1743), (-0.9962, 1.725, 0.1743), (-0.346, 1.962, 0.1743), (0.3148, 1.785, -0.8452), (0.3355, 1.903, -0.5176), (0.9659, 1.673, -0.5176), (1.389, 1.165, -0.8452), (1.48, 1.242, -0.5176), (1.815, 0.6607, -0.5176), (1.813, -1.001e-06, -0.8452), (1.932, -1.067e-06, -0.5176), (1.815, -0.6607, -0.5176), (1.389, -1.165, -0.8452), (1.48, -1.242, -0.5176), (0.9659, -1.673, -0.5176), (0.3148, -1.785, -0.8452), (0.3355, -1.903, -0.5176), (-0.3355, -1.903, -0.5176), (-0.9063, -1.57, -0.8452), (-0.9659, -1.673, -0.5176), (-1.48, -1.242, -0.5176), (-1.703, -0.62, -0.8452), (-1.815, -0.6607, -0.5176), (-1.932, -3.761e-07, -0.5176), (-1.703, 0.62, -0.8452), (-1.815, 0.6607, -0.5176), (-1.48, 1.242, -0.5176), (-0.9063, 1.57, -0.8452), (-0.9659, 1.673, -0.5176), (-0.3355, 1.903, -0.5176), (0.2456, 1.393, -1.414), (0.2845, 1.613, -1.147), (0.8192, 1.419, -1.147), (1.083, 0.909, -1.414), (1.255, 1.053, -1.147), (1.54, 0.5603, -1.147), (1.414, -9.497e-07, -1.414), (1.638, -1.1e-06, -1.147), (1.54, -0.5603, -1.147), (1.083, -0.909, -1.414), (1.255, -1.053, -1.147), (0.8192, -1.419, -1.147), (0.2456, -1.393, -1.414), (0.2845, -1.613, -1.147), (-0.2845, -1.613, -1.147), (-0.7071, -1.225, -1.414), (-0.8192, -1.419, -1.147), (-1.255, -1.053, -1.147), (-1.329, -0.4837, -1.414), (-1.54, -0.5603, -1.147), (-1.638, -3.19e-07, -1.147), (-1.329, 0.4837, -1.414), (-1.54, 0.5603, -1.147), (-1.255, 1.053, -1.147), (-0.7071, 1.225, -1.414), (-0.8192, 1.419, -1.147), (-0.2845, 1.613, -1.147), (0.1468, 0.8324, -1.813), (0.1992, 1.13, -1.638), (0.5736, 0.9935, -1.638), (0.6475, 0.5433, -1.813), (0.8788, 0.7374, -1.638), (1.078, 0.3923, -1.638), (0.8452, -5.676e-07, -1.813), (1.147, -7.704e-07, -1.638), (1.078, -0.3923, -1.638), (0.6475, -0.5433, -1.813), (0.8788, -0.7374, -1.638), (0.5736, -0.9935, -1.638), (0.1468, -0.8324, -1.813), (0.1992, -1.13, -1.638), (-0.1992, -1.13, -1.638), (-0.4226, -0.732, -1.813), (-0.5736, -0.9935, -1.638), (-0.8788, -0.7374, -1.638), (-0.7943, -0.2891, -1.813), (-1.078, -0.3923, -1.638), (-1.147, 4.604e-07, -1.638), (-0.7943, 0.2891, -1.813), (-1.078, 0.3924, -1.638), (-0.8788, 0.7374, -1.638), (-0.4226, 0.732, -1.813), (-0.5736, 0.9935, -1.638), (-0.1992, 1.13, -1.638), (0.03027, 0.1717, -1.992), (0.08989, 0.5098, -1.932), (0.2588, 0.4483, -1.932), (0.1335, 0.112, -1.992), (0.3965, 0.3327, -1.932), (0.4864, 0.177, -1.932), (0.1743, -1.171e-07, -1.992), (0.5176, -3.476e-07, -1.932), (0.4864, -0.177, -1.932), (0.1335, -0.112, -1.992), (0.3965, -0.3327, -1.932), (0.2588, -0.4483, -1.932), (0.03027, -0.1717, -1.992), (0.08989, -0.5098, -1.932), (-0.08989, -0.5098, -1.932), (-0.08716, -0.151, -1.992), (-0.2588, -0.4483, -1.932), (-0.3965, -0.3327, -1.932), (-0.1638, -0.05962, -1.992), (-0.4864, -0.177, -1.932), (-0.5176, 2.077e-07, -1.932), (-0.1638, 0.05962, -1.992), (-0.4864, 0.177, -1.932), (-0.3965, 0.3327, -1.932), (-0.08716, 0.151, -1.992), (-0.2588, 0.4483, -1.932), (-0.08989, 0.5098, -1.932)], [], [(1045, 363, 11, 544), (1046, 366, 12, 547), (1047, 369, 13, 550), (1048, 372, 14, 553), (1049, 375, 15, 556), (1050, 378, 16, 559), (1051, 381, 17, 562), (1052, 384, 18, 565), (1053, 387, 19, 568), (1054, 390, 21, 571), (1055, 392, 22, 573), (1056, 394, 23, 575), (1057, 396, 24, 577), (1058, 398, 25, 579), (1059, 400, 26, 581), (1060, 402, 27, 583), (1061, 404, 28, 585), (1062, 406, 29, 587), (1063, 409, 31, 590), (1064, 411, 32, 592), (1065, 413, 33, 594), (1066, 415, 34, 596), (1067, 417, 35, 598), (1068, 419, 36, 600), (1069, 421, 37, 602), (1070, 423, 38, 604), (1071, 425, 39, 606), (1072, 428, 41, 609), (1073, 430, 42, 611), (1074, 432, 43, 613), (1075, 434, 44, 615), (1076, 436, 45, 617), (1077, 438, 46, 619), (1078, 440, 47, 621), (1079, 442, 48, 623), (1080, 444, 49, 625), (1081, 447, 51, 628), (1082, 449, 52, 630), (1083, 451, 53, 632), (1084, 453, 54, 634), (1085, 455, 55, 636), (1086, 457, 56, 638), (1087, 459, 57, 640), (1088, 461, 58, 642), (1089, 463, 59, 644), (1090, 466, 61, 647), (1091, 468, 62, 649), (1092, 470, 63, 651), (1093, 472, 64, 653), (1094, 474, 65, 655), (1095, 476, 66, 657), (1096, 478, 67, 659), (1097, 480, 68, 661), (1098, 482, 69, 663), (1099, 485, 71, 666), (1100, 487, 72, 668), (1101, 489, 73, 670), (1102, 491, 74, 672), (1103, 493, 75, 674), (1104, 495, 76, 676), (1105, 497, 77, 678), (1106, 499, 78, 680), (1107, 501, 79, 682), (1108, 504, 81, 685), (1109, 506, 82, 687), (1110, 508, 83, 689), (1111, 510, 84, 691), (1112, 512, 85, 693), (1113, 514, 86, 695), (1114, 516, 87, 697), (1115, 518, 88, 699), (1116, 520, 89, 701), (1117, 523, 91, 704), (1118, 525, 92, 706), (1119, 527, 93, 708), (1120, 529, 94, 710), (1121, 531, 95, 712), (1122, 533, 96, 714), (1123, 535, 97, 716), (1124, 537, 98, 718), (1125, 539, 99, 720), (1126, 721, 103, 364), (1127, 722, 280, 723), (1128, 543, 102, 724), (1129, 725, 106, 367), (1130, 726, 281, 727), (1131, 546, 105, 728), (1132, 729, 109, 370), (1133, 730, 282, 731), (1134, 549, 108, 732), (1135, 733, 112, 373), (1136, 734, 283, 735), (1137, 552, 111, 736), (1138, 737, 115, 376), (1139, 738, 284, 739), (1140, 555, 114, 740), (1141, 741, 118, 379), (1142, 742, 285, 743), (1143, 558, 117, 744), (1144, 745, 121, 382), (1145, 746, 286, 747), (1146, 561, 120, 748), (1147, 749, 124, 385), (1148, 750, 287, 751), (1149, 564, 123, 752), (1150, 753, 127, 388), (1151, 754, 288, 755), (1152, 567, 126, 756), (1153, 757, 130, 391), (1154, 758, 289, 759), (1155, 570, 129, 760), (1156, 761, 132, 393), (1157, 762, 290, 763), (1158, 572, 131, 764), (1159, 765, 134, 395), (1160, 766, 291, 767), (1161, 574, 133, 768), (1162, 769, 136, 397), (1163, 770, 292, 771), (1164, 576, 135, 772), (1165, 773, 138, 399), (1166, 774, 293, 775), (1167, 578, 137, 776), (1168, 777, 140, 401), (1169, 778, 294, 779), (1170, 580, 139, 780), (1171, 781, 142, 403), (1172, 782, 295, 783), (1173, 582, 141, 784), (1174, 785, 144, 405), (1175, 786, 296, 787), (1176, 584, 143, 788), (1177, 789, 146, 407), (1178, 790, 297, 791), (1179, 586, 145, 792), (1180, 793, 149, 410), (1181, 794, 298, 795), (1182, 589, 148, 796), (1183, 797, 151, 412), (1184, 798, 299, 799), (1185, 591, 150, 800), (1186, 801, 153, 414), (1187, 802, 300, 803), (1188, 593, 152, 804), (1189, 805, 155, 416), (1190, 806, 301, 807), (1191, 595, 154, 808), (1192, 809, 157, 418), (1193, 810, 302, 811), (1194, 597, 156, 812), (1195, 813, 159, 420), (1196, 814, 303, 815), (1197, 599, 158, 816), (1198, 817, 161, 422), (1199, 818, 304, 819), (1200, 601, 160, 820), (1201, 821, 163, 424), (1202, 822, 305, 823), (1203, 603, 162, 824), (1204, 825, 165, 426), (1205, 826, 306, 827), (1206, 605, 164, 828), (1207, 829, 168, 429), (1208, 830, 307, 831), (1209, 608, 167, 832), (1210, 833, 170, 431), (1211, 834, 308, 835), (1212, 610, 169, 836), (1213, 837, 172, 433), (1214, 838, 309, 839), (1215, 612, 171, 840), (1216, 841, 174, 435), (1217, 842, 310, 843), (1218, 614, 173, 844), (1219, 845, 176, 437), (1220, 846, 311, 847), (1221, 616, 175, 848), (1222, 849, 178, 439), (1223, 850, 312, 851), (1224, 618, 177, 852), (1225, 853, 180, 441), (1226, 854, 313, 855), (1227, 620, 179, 856), (1228, 857, 182, 443), (1229, 858, 314, 859), (1230, 622, 181, 860), (1231, 861, 184, 445), (1232, 862, 315, 863), (1233, 624, 183, 864), (1234, 865, 187, 448), (1235, 866, 316, 867), (1236, 627, 186, 868), (1237, 869, 189, 450), (1238, 870, 317, 871), (1239, 629, 188, 872), (1240, 873, 191, 452), (1241, 874, 318, 875), (1242, 631, 190, 876), (1243, 877, 193, 454), (1244, 878, 319, 879), (1245, 633, 192, 880), (1246, 881, 195, 456), (1247, 882, 320, 883), (1248, 635, 194, 884), (1249, 885, 197, 458), (1250, 886, 321, 887), (1251, 637, 196, 888), (1252, 889, 199, 460), (1253, 890, 322, 891), (1254, 639, 198, 892), (1255, 893, 201, 462), (1256, 894, 323, 895), (1257, 641, 200, 896), (1258, 897, 203, 464), (1259, 898, 324, 899), (1260, 643, 202, 900), (1261, 901, 206, 467), (1262, 902, 325, 903), (1263, 646, 205, 904), (1264, 905, 208, 469), (1265, 906, 326, 907), (1266, 648, 207, 908), (1267, 909, 210, 471), (1268, 910, 327, 911), (1269, 650, 209, 912), (1270, 913, 212, 473), (1271, 914, 328, 915), (1272, 652, 211, 916), (1273, 917, 214, 475), (1274, 918, 329, 919), (1275, 654, 213, 920), (1276, 921, 216, 477), (1277, 922, 330, 923), (1278, 656, 215, 924), (1279, 925, 218, 479), (1280, 926, 331, 927), (1281, 658, 217, 928), (1282, 929, 220, 481), (1283, 930, 332, 931), (1284, 660, 219, 932), (1285, 933, 222, 483), (1286, 934, 333, 935), (1287, 662, 221, 936), (1288, 937, 225, 486), (1289, 938, 334, 939), (1290, 665, 224, 940), (1291, 941, 227, 488), (1292, 942, 335, 943), (1293, 667, 226, 944), (1294, 945, 229, 490), (1295, 946, 336, 947), (1296, 669, 228, 948), (1297, 949, 231, 492), (1298, 950, 337, 951), (1299, 671, 230, 952), (1300, 953, 233, 494), (1301, 954, 338, 955), (1302, 673, 232, 956), (1303, 957, 235, 496), (1304, 958, 339, 959), (1305, 675, 234, 960), (1306, 961, 237, 498), (1307, 962, 340, 963), (1308, 677, 236, 964), (1309, 965, 239, 500), (1310, 966, 341, 967), (1311, 679, 238, 968), (1312, 969, 241, 502), (1313, 970, 342, 971), (1314, 681, 240, 972), (1315, 973, 244, 505), (1316, 974, 343, 975), (1317, 684, 243, 976), (1318, 977, 246, 507), (1319, 978, 344, 979), (1320, 686, 245, 980), (1321, 981, 248, 509), (1322, 982, 345, 983), (1323, 688, 247, 984), (1324, 985, 250, 511), (1325, 986, 346, 987), (1326, 690, 249, 988), (1327, 989, 252, 513), (1328, 990, 347, 991), (1329, 692, 251, 992), (1330, 993, 254, 515), (1331, 994, 348, 995), (1332, 694, 253, 996), (1333, 997, 256, 517), (1334, 998, 349, 999), (1335, 696, 255, 1000), (1336, 1001, 258, 519), (1337, 1002, 350, 1003), (1338, 698, 257, 1004), (1339, 1005, 260, 521), (1340, 1006, 351, 1007), (1341, 700, 259, 1008), (1342, 1009, 263, 524), (1343, 1010, 352, 1011), (1344, 703, 262, 1012), (1345, 1013, 265, 526), (1346, 1014, 353, 1015), (1347, 705, 264, 1016), (1348, 1017, 267, 528), (1349, 1018, 354, 1019), (1350, 707, 266, 1020), (1351, 1021, 269, 530), (1352, 1022, 355, 1023), (1353, 709, 268, 1024), (1354, 1025, 271, 532), (1355, 1026, 356, 1027), (1356, 711, 270, 1028), (1357, 1029, 273, 534), (1358, 1030, 357, 1031), (1359, 713, 272, 1032), (1360, 1033, 275, 536), (1361, 1034, 358, 1035), (1362, 715, 274, 1036), (1363, 1037, 277, 538), (1364, 1038, 359, 1039), (1365, 717, 276, 1040), (1366, 1041, 279, 540), (1367, 1042, 360, 1043), (1368, 719, 278, 1044), (721, 1045, 544, 103), (280, 724, 1045, 721), (724, 102, 363, 1045), (725, 1046, 547, 106), (281, 728, 1046, 725), (728, 105, 366, 1046), (729, 1047, 550, 109), (282, 732, 1047, 729), (732, 108, 369, 1047), (733, 1048, 553, 112), (283, 736, 1048, 733), (736, 111, 372, 1048), (737, 1049, 556, 115), (284, 740, 1049, 737), (740, 114, 375, 1049), (741, 1050, 559, 118), (285, 744, 1050, 741), (744, 117, 378, 1050), (745, 1051, 562, 121), (286, 748, 1051, 745), (748, 120, 381, 1051), (749, 1052, 565, 124), (287, 752, 1052, 749), (752, 123, 384, 1052), (753, 1053, 568, 127), (288, 756, 1053, 753), (756, 126, 387, 1053), (757, 1054, 571, 130), (289, 760, 1054, 757), (760, 129, 390, 1054), (761, 1055, 573, 132), (290, 764, 1055, 761), (764, 131, 392, 1055), (765, 1056, 575, 134), (291, 768, 1056, 765), (768, 133, 394, 1056), (769, 1057, 577, 136), (292, 772, 1057, 769), (772, 135, 396, 1057), (773, 1058, 579, 138), (293, 776, 1058, 773), (776, 137, 398, 1058), (777, 1059, 581, 140), (294, 780, 1059, 777), (780, 139, 400, 1059), (781, 1060, 583, 142), (295, 784, 1060, 781), (784, 141, 402, 1060), (785, 1061, 585, 144), (296, 788, 1061, 785), (788, 143, 404, 1061), (789, 1062, 587, 146), (297, 792, 1062, 789), (792, 145, 406, 1062), (793, 1063, 590, 149), (298, 796, 1063, 793), (796, 148, 409, 1063), (797, 1064, 592, 151), (299, 800, 1064, 797), (800, 150, 411, 1064), (801, 1065, 594, 153), (300, 804, 1065, 801), (804, 152, 413, 1065), (805, 1066, 596, 155), (301, 808, 1066, 805), (808, 154, 415, 1066), (809, 1067, 598, 157), (302, 812, 1067, 809), (812, 156, 417, 1067), (813, 1068, 600, 159), (303, 816, 1068, 813), (816, 158, 419, 1068), (817, 1069, 602, 161), (304, 820, 1069, 817), (820, 160, 421, 1069), (821, 1070, 604, 163), (305, 824, 1070, 821), (824, 162, 423, 1070), (825, 1071, 606, 165), (306, 828, 1071, 825), (828, 164, 425, 1071), (829, 1072, 609, 168), (307, 832, 1072, 829), (832, 167, 428, 1072), (833, 1073, 611, 170), (308, 836, 1073, 833), (836, 169, 430, 1073), (837, 1074, 613, 172), (309, 840, 1074, 837), (840, 171, 432, 1074), (841, 1075, 615, 174), (310, 844, 1075, 841), (844, 173, 434, 1075), (845, 1076, 617, 176), (311, 848, 1076, 845), (848, 175, 436, 1076), (849, 1077, 619, 178), (312, 852, 1077, 849), (852, 177, 438, 1077), (853, 1078, 621, 180), (313, 856, 1078, 853), (856, 179, 440, 1078), (857, 1079, 623, 182), (314, 860, 1079, 857), (860, 181, 442, 1079), (861, 1080, 625, 184), (315, 864, 1080, 861), (864, 183, 444, 1080), (865, 1081, 628, 187), (316, 868, 1081, 865), (868, 186, 447, 1081), (869, 1082, 630, 189), (317, 872, 1082, 869), (872, 188, 449, 1082), (873, 1083, 632, 191), (318, 876, 1083, 873), (876, 190, 451, 1083), (877, 1084, 634, 193), (319, 880, 1084, 877), (880, 192, 453, 1084), (881, 1085, 636, 195), (320, 884, 1085, 881), (884, 194, 455, 1085), (885, 1086, 638, 197), (321, 888, 1086, 885), (888, 196, 457, 1086), (889, 1087, 640, 199), (322, 892, 1087, 889), (892, 198, 459, 1087), (893, 1088, 642, 201), (323, 896, 1088, 893), (896, 200, 461, 1088), (897, 1089, 644, 203), (324, 900, 1089, 897), (900, 202, 463, 1089), (901, 1090, 647, 206), (325, 904, 1090, 901), (904, 205, 466, 1090), (905, 1091, 649, 208), (326, 908, 1091, 905), (908, 207, 468, 1091), (909, 1092, 651, 210), (327, 912, 1092, 909), (912, 209, 470, 1092), (913, 1093, 653, 212), (328, 916, 1093, 913), (916, 211, 472, 1093), (917, 1094, 655, 214), (329, 920, 1094, 917), (920, 213, 474, 1094), (921, 1095, 657, 216), (330, 924, 1095, 921), (924, 215, 476, 1095), (925, 1096, 659, 218), (331, 928, 1096, 925), (928, 217, 478, 1096), (929, 1097, 661, 220), (332, 932, 1097, 929), (932, 219, 480, 1097), (933, 1098, 663, 222), (333, 936, 1098, 933), (936, 221, 482, 1098), (937, 1099, 666, 225), (334, 940, 1099, 937), (940, 224, 485, 1099), (941, 1100, 668, 227), (335, 944, 1100, 941), (944, 226, 487, 1100), (945, 1101, 670, 229), (336, 948, 1101, 945), (948, 228, 489, 1101), (949, 1102, 672, 231), (337, 952, 1102, 949), (952, 230, 491, 1102), (953, 1103, 674, 233), (338, 956, 1103, 953), (956, 232, 493, 1103), (957, 1104, 676, 235), (339, 960, 1104, 957), (960, 234, 495, 1104), (961, 1105, 678, 237), (340, 964, 1105, 961), (964, 236, 497, 1105), (965, 1106, 680, 239), (341, 968, 1106, 965), (968, 238, 499, 1106), (969, 1107, 682, 241), (342, 972, 1107, 969), (972, 240, 501, 1107), (973, 1108, 685, 244), (343, 976, 1108, 973), (976, 243, 504, 1108), (977, 1109, 687, 246), (344, 980, 1109, 977), (980, 245, 506, 1109), (981, 1110, 689, 248), (345, 984, 1110, 981), (984, 247, 508, 1110), (985, 1111, 691, 250), (346, 988, 1111, 985), (988, 249, 510, 1111), (989, 1112, 693, 252), (347, 992, 1112, 989), (992, 251, 512, 1112), (993, 1113, 695, 254), (348, 996, 1113, 993), (996, 253, 514, 1113), (997, 1114, 697, 256), (349, 1000, 1114, 997), (1000, 255, 516, 1114), (1001, 1115, 699, 258), (350, 1004, 1115, 1001), (1004, 257, 518, 1115), (1005, 1116, 701, 260), (351, 1008, 1116, 1005), (1008, 259, 520, 1116), (1009, 1117, 704, 263), (352, 1012, 1117, 1009), (1012, 262, 523, 1117), (1013, 1118, 706, 265), (353, 1016, 1118, 1013), (1016, 264, 525, 1118), (1017, 1119, 708, 267), (354, 1020, 1119, 1017), (1020, 266, 527, 1119), (1021, 1120, 710, 269), (355, 1024, 1120, 1021), (1024, 268, 529, 1120), (1025, 1121, 712, 271), (356, 1028, 1121, 1025), (1028, 270, 531, 1121), (1029, 1122, 714, 273), (357, 1032, 1122, 1029), (1032, 272, 533, 1122), (1033, 1123, 716, 275), (358, 1036, 1123, 1033), (1036, 274, 535, 1123), (1037, 1124, 718, 277), (359, 1040, 1124, 1037), (1040, 276, 537, 1124), (1041, 1125, 720, 279), (360, 1044, 1125, 1041), (1044, 278, 539, 1125), (541, 1126, 364, 10), (100, 723, 1126, 541), (723, 280, 721, 1126), (361, 1127, 723, 100), (0, 542, 1127, 361), (542, 101, 722, 1127), (722, 1128, 724, 280), (101, 362, 1128, 722), (362, 1, 543, 1128), (363, 1129, 367, 11), (102, 727, 1129, 363), (727, 281, 725, 1129), (543, 1130, 727, 102), (1, 545, 1130, 543), (545, 104, 726, 1130), (726, 1131, 728, 281), (104, 365, 1131, 726), (365, 2, 546, 1131), (366, 1132, 370, 12), (105, 731, 1132, 366), (731, 282, 729, 1132), (546, 1133, 731, 105), (2, 548, 1133, 546), (548, 107, 730, 1133), (730, 1134, 732, 282), (107, 368, 1134, 730), (368, 3, 549, 1134), (369, 1135, 373, 13), (108, 735, 1135, 369), (735, 283, 733, 1135), (549, 1136, 735, 108), (3, 551, 1136, 549), (551, 110, 734, 1136), (734, 1137, 736, 283), (110, 371, 1137, 734), (371, 4, 552, 1137), (372, 1138, 376, 14), (111, 739, 1138, 372), (739, 284, 737, 1138), (552, 1139, 739, 111), (4, 554, 1139, 552), (554, 113, 738, 1139), (738, 1140, 740, 284), (113, 374, 1140, 738), (374, 5, 555, 1140), (375, 1141, 379, 15), (114, 743, 1141, 375), (743, 285, 741, 1141), (555, 1142, 743, 114), (5, 557, 1142, 555), (557, 116, 742, 1142), (742, 1143, 744, 285), (116, 377, 1143, 742), (377, 6, 558, 1143), (378, 1144, 382, 16), (117, 747, 1144, 378), (747, 286, 745, 1144), (558, 1145, 747, 117), (6, 560, 1145, 558), (560, 119, 746, 1145), (746, 1146, 748, 286), (119, 380, 1146, 746), (380, 7, 561, 1146), (381, 1147, 385, 17), (120, 751, 1147, 381), (751, 287, 749, 1147), (561, 1148, 751, 120), (7, 563, 1148, 561), (563, 122, 750, 1148), (750, 1149, 752, 287), (122, 383, 1149, 750), (383, 8, 564, 1149), (384, 1150, 388, 18), (123, 755, 1150, 384), (755, 288, 753, 1150), (564, 1151, 755, 123), (8, 566, 1151, 564), (566, 125, 754, 1151), (754, 1152, 756, 288), (125, 386, 1152, 754), (386, 9, 567, 1152), (569, 1153, 391, 20), (128, 759, 1153, 569), (759, 289, 757, 1153), (389, 1154, 759, 128), (10, 364, 1154, 389), (364, 103, 758, 1154), (758, 1155, 760, 289), (103, 544, 1155, 758), (544, 11, 570, 1155), (390, 1156, 393, 21), (129, 763, 1156, 390), (763, 290, 761, 1156), (570, 1157, 763, 129), (11, 367, 1157, 570), (367, 106, 762, 1157), (762, 1158, 764, 290), (106, 547, 1158, 762), (547, 12, 572, 1158), (392, 1159, 395, 22), (131, 767, 1159, 392), (767, 291, 765, 1159), (572, 1160, 767, 131), (12, 370, 1160, 572), (370, 109, 766, 1160), (766, 1161, 768, 291), (109, 550, 1161, 766), (550, 13, 574, 1161), (394, 1162, 397, 23), (133, 771, 1162, 394), (771, 292, 769, 1162), (574, 1163, 771, 133), (13, 373, 1163, 574), (373, 112, 770, 1163), (770, 1164, 772, 292), (112, 553, 1164, 770), (553, 14, 576, 1164), (396, 1165, 399, 24), (135, 775, 1165, 396), (775, 293, 773, 1165), (576, 1166, 775, 135), (14, 376, 1166, 576), (376, 115, 774, 1166), (774, 1167, 776, 293), (115, 556, 1167, 774), (556, 15, 578, 1167), (398, 1168, 401, 25), (137, 779, 1168, 398), (779, 294, 777, 1168), (578, 1169, 779, 137), (15, 379, 1169, 578), (379, 118, 778, 1169), (778, 1170, 780, 294), (118, 559, 1170, 778), (559, 16, 580, 1170), (400, 1171, 403, 26), (139, 783, 1171, 400), (783, 295, 781, 1171), (580, 1172, 783, 139), (16, 382, 1172, 580), (382, 121, 782, 1172), (782, 1173, 784, 295), (121, 562, 1173, 782), (562, 17, 582, 1173), (402, 1174, 405, 27), (141, 787, 1174, 402), (787, 296, 785, 1174), (582, 1175, 787, 141), (17, 385, 1175, 582), (385, 124, 786, 1175), (786, 1176, 788, 296), (124, 565, 1176, 786), (565, 18, 584, 1176), (404, 1177, 407, 28), (143, 791, 1177, 404), (791, 297, 789, 1177), (584, 1178, 791, 143), (18, 388, 1178, 584), (388, 127, 790, 1178), (790, 1179, 792, 297), (127, 568, 1179, 790), (568, 19, 586, 1179), (588, 1180, 410, 30), (147, 795, 1180, 588), (795, 298, 793, 1180), (408, 1181, 795, 147), (20, 391, 1181, 408), (391, 130, 794, 1181), (794, 1182, 796, 298), (130, 571, 1182, 794), (571, 21, 589, 1182), (409, 1183, 412, 31), (148, 799, 1183, 409), (799, 299, 797, 1183), (589, 1184, 799, 148), (21, 393, 1184, 589), (393, 132, 798, 1184), (798, 1185, 800, 299), (132, 573, 1185, 798), (573, 22, 591, 1185), (411, 1186, 414, 32), (150, 803, 1186, 411), (803, 300, 801, 1186), (591, 1187, 803, 150), (22, 395, 1187, 591), (395, 134, 802, 1187), (802, 1188, 804, 300), (134, 575, 1188, 802), (575, 23, 593, 1188), (413, 1189, 416, 33), (152, 807, 1189, 413), (807, 301, 805, 1189), (593, 1190, 807, 152), (23, 397, 1190, 593), (397, 136, 806, 1190), (806, 1191, 808, 301), (136, 577, 1191, 806), (577, 24, 595, 1191), (415, 1192, 418, 34), (154, 811, 1192, 415), (811, 302, 809, 1192), (595, 1193, 811, 154), (24, 399, 1193, 595), (399, 138, 810, 1193), (810, 1194, 812, 302), (138, 579, 1194, 810), (579, 25, 597, 1194), (417, 1195, 420, 35), (156, 815, 1195, 417), (815, 303, 813, 1195), (597, 1196, 815, 156), (25, 401, 1196, 597), (401, 140, 814, 1196), (814, 1197, 816, 303), (140, 581, 1197, 814), (581, 26, 599, 1197), (419, 1198, 422, 36), (158, 819, 1198, 419), (819, 304, 817, 1198), (599, 1199, 819, 158), (26, 403, 1199, 599), (403, 142, 818, 1199), (818, 1200, 820, 304), (142, 583, 1200, 818), (583, 27, 601, 1200), (421, 1201, 424, 37), (160, 823, 1201, 421), (823, 305, 821, 1201), (601, 1202, 823, 160), (27, 405, 1202, 601), (405, 144, 822, 1202), (822, 1203, 824, 305), (144, 585, 1203, 822), (585, 28, 603, 1203), (423, 1204, 426, 38), (162, 827, 1204, 423), (827, 306, 825, 1204), (603, 1205, 827, 162), (28, 407, 1205, 603), (407, 146, 826, 1205), (826, 1206, 828, 306), (146, 587, 1206, 826), (587, 29, 605, 1206), (607, 1207, 429, 40), (166, 831, 1207, 607), (831, 307, 829, 1207), (427, 1208, 831, 166), (30, 410, 1208, 427), (410, 149, 830, 1208), (830, 1209, 832, 307), (149, 590, 1209, 830), (590, 31, 608, 1209), (428, 1210, 431, 41), (167, 835, 1210, 428), (835, 308, 833, 1210), (608, 1211, 835, 167), (31, 412, 1211, 608), (412, 151, 834, 1211), (834, 1212, 836, 308), (151, 592, 1212, 834), (592, 32, 610, 1212), (430, 1213, 433, 42), (169, 839, 1213, 430), (839, 309, 837, 1213), (610, 1214, 839, 169), (32, 414, 1214, 610), (414, 153, 838, 1214), (838, 1215, 840, 309), (153, 594, 1215, 838), (594, 33, 612, 1215), (432, 1216, 435, 43), (171, 843, 1216, 432), (843, 310, 841, 1216), (612, 1217, 843, 171), (33, 416, 1217, 612), (416, 155, 842, 1217), (842, 1218, 844, 310), (155, 596, 1218, 842), (596, 34, 614, 1218), (434, 1219, 437, 44), (173, 847, 1219, 434), (847, 311, 845, 1219), (614, 1220, 847, 173), (34, 418, 1220, 614), (418, 157, 846, 1220), (846, 1221, 848, 311), (157, 598, 1221, 846), (598, 35, 616, 1221), (436, 1222, 439, 45), (175, 851, 1222, 436), (851, 312, 849, 1222), (616, 1223, 851, 175), (35, 420, 1223, 616), (420, 159, 850, 1223), (850, 1224, 852, 312), (159, 600, 1224, 850), (600, 36, 618, 1224), (438, 1225, 441, 46), (177, 855, 1225, 438), (855, 313, 853, 1225), (618, 1226, 855, 177), (36, 422, 1226, 618), (422, 161, 854, 1226), (854, 1227, 856, 313), (161, 602, 1227, 854), (602, 37, 620, 1227), (440, 1228, 443, 47), (179, 859, 1228, 440), (859, 314, 857, 1228), (620, 1229, 859, 179), (37, 424, 1229, 620), (424, 163, 858, 1229), (858, 1230, 860, 314), (163, 604, 1230, 858), (604, 38, 622, 1230), (442, 1231, 445, 48), (181, 863, 1231, 442), (863, 315, 861, 1231), (622, 1232, 863, 181), (38, 426, 1232, 622), (426, 165, 862, 1232), (862, 1233, 864, 315), (165, 606, 1233, 862), (606, 39, 624, 1233), (626, 1234, 448, 50), (185, 867, 1234, 626), (867, 316, 865, 1234), (446, 1235, 867, 185), (40, 429, 1235, 446), (429, 168, 866, 1235), (866, 1236, 868, 316), (168, 609, 1236, 866), (609, 41, 627, 1236), (447, 1237, 450, 51), (186, 871, 1237, 447), (871, 317, 869, 1237), (627, 1238, 871, 186), (41, 431, 1238, 627), (431, 170, 870, 1238), (870, 1239, 872, 317), (170, 611, 1239, 870), (611, 42, 629, 1239), (449, 1240, 452, 52), (188, 875, 1240, 449), (875, 318, 873, 1240), (629, 1241, 875, 188), (42, 433, 1241, 629), (433, 172, 874, 1241), (874, 1242, 876, 318), (172, 613, 1242, 874), (613, 43, 631, 1242), (451, 1243, 454, 53), (190, 879, 1243, 451), (879, 319, 877, 1243), (631, 1244, 879, 190), (43, 435, 1244, 631), (435, 174, 878, 1244), (878, 1245, 880, 319), (174, 615, 1245, 878), (615, 44, 633, 1245), (453, 1246, 456, 54), (192, 883, 1246, 453), (883, 320, 881, 1246), (633, 1247, 883, 192), (44, 437, 1247, 633), (437, 176, 882, 1247), (882, 1248, 884, 320), (176, 617, 1248, 882), (617, 45, 635, 1248), (455, 1249, 458, 55), (194, 887, 1249, 455), (887, 321, 885, 1249), (635, 1250, 887, 194), (45, 439, 1250, 635), (439, 178, 886, 1250), (886, 1251, 888, 321), (178, 619, 1251, 886), (619, 46, 637, 1251), (457, 1252, 460, 56), (196, 891, 1252, 457), (891, 322, 889, 1252), (637, 1253, 891, 196), (46, 441, 1253, 637), (441, 180, 890, 1253), (890, 1254, 892, 322), (180, 621, 1254, 890), (621, 47, 639, 1254), (459, 1255, 462, 57), (198, 895, 1255, 459), (895, 323, 893, 1255), (639, 1256, 895, 198), (47, 443, 1256, 639), (443, 182, 894, 1256), (894, 1257, 896, 323), (182, 623, 1257, 894), (623, 48, 641, 1257), (461, 1258, 464, 58), (200, 899, 1258, 461), (899, 324, 897, 1258), (641, 1259, 899, 200), (48, 445, 1259, 641), (445, 184, 898, 1259), (898, 1260, 900, 324), (184, 625, 1260, 898), (625, 49, 643, 1260), (645, 1261, 467, 60), (204, 903, 1261, 645), (903, 325, 901, 1261), (465, 1262, 903, 204), (50, 448, 1262, 465), (448, 187, 902, 1262), (902, 1263, 904, 325), (187, 628, 1263, 902), (628, 51, 646, 1263), (466, 1264, 469, 61), (205, 907, 1264, 466), (907, 326, 905, 1264), (646, 1265, 907, 205), (51, 450, 1265, 646), (450, 189, 906, 1265), (906, 1266, 908, 326), (189, 630, 1266, 906), (630, 52, 648, 1266), (468, 1267, 471, 62), (207, 911, 1267, 468), (911, 327, 909, 1267), (648, 1268, 911, 207), (52, 452, 1268, 648), (452, 191, 910, 1268), (910, 1269, 912, 327), (191, 632, 1269, 910), (632, 53, 650, 1269), (470, 1270, 473, 63), (209, 915, 1270, 470), (915, 328, 913, 1270), (650, 1271, 915, 209), (53, 454, 1271, 650), (454, 193, 914, 1271), (914, 1272, 916, 328), (193, 634, 1272, 914), (634, 54, 652, 1272), (472, 1273, 475, 64), (211, 919, 1273, 472), (919, 329, 917, 1273), (652, 1274, 919, 211), (54, 456, 1274, 652), (456, 195, 918, 1274), (918, 1275, 920, 329), (195, 636, 1275, 918), (636, 55, 654, 1275), (474, 1276, 477, 65), (213, 923, 1276, 474), (923, 330, 921, 1276), (654, 1277, 923, 213), (55, 458, 1277, 654), (458, 197, 922, 1277), (922, 1278, 924, 330), (197, 638, 1278, 922), (638, 56, 656, 1278), (476, 1279, 479, 66), (215, 927, 1279, 476), (927, 331, 925, 1279), (656, 1280, 927, 215), (56, 460, 1280, 656), (460, 199, 926, 1280), (926, 1281, 928, 331), (199, 640, 1281, 926), (640, 57, 658, 1281), (478, 1282, 481, 67), (217, 931, 1282, 478), (931, 332, 929, 1282), (658, 1283, 931, 217), (57, 462, 1283, 658), (462, 201, 930, 1283), (930, 1284, 932, 332), (201, 642, 1284, 930), (642, 58, 660, 1284), (480, 1285, 483, 68), (219, 935, 1285, 480), (935, 333, 933, 1285), (660, 1286, 935, 219), (58, 464, 1286, 660), (464, 203, 934, 1286), (934, 1287, 936, 333), (203, 644, 1287, 934), (644, 59, 662, 1287), (664, 1288, 486, 70), (223, 939, 1288, 664), (939, 334, 937, 1288), (484, 1289, 939, 223), (60, 467, 1289, 484), (467, 206, 938, 1289), (938, 1290, 940, 334), (206, 647, 1290, 938), (647, 61, 665, 1290), (485, 1291, 488, 71), (224, 943, 1291, 485), (943, 335, 941, 1291), (665, 1292, 943, 224), (61, 469, 1292, 665), (469, 208, 942, 1292), (942, 1293, 944, 335), (208, 649, 1293, 942), (649, 62, 667, 1293), (487, 1294, 490, 72), (226, 947, 1294, 487), (947, 336, 945, 1294), (667, 1295, 947, 226), (62, 471, 1295, 667), (471, 210, 946, 1295), (946, 1296, 948, 336), (210, 651, 1296, 946), (651, 63, 669, 1296), (489, 1297, 492, 73), (228, 951, 1297, 489), (951, 337, 949, 1297), (669, 1298, 951, 228), (63, 473, 1298, 669), (473, 212, 950, 1298), (950, 1299, 952, 337), (212, 653, 1299, 950), (653, 64, 671, 1299), (491, 1300, 494, 74), (230, 955, 1300, 491), (955, 338, 953, 1300), (671, 1301, 955, 230), (64, 475, 1301, 671), (475, 214, 954, 1301), (954, 1302, 956, 338), (214, 655, 1302, 954), (655, 65, 673, 1302), (493, 1303, 496, 75), (232, 959, 1303, 493), (959, 339, 957, 1303), (673, 1304, 959, 232), (65, 477, 1304, 673), (477, 216, 958, 1304), (958, 1305, 960, 339), (216, 657, 1305, 958), (657, 66, 675, 1305), (495, 1306, 498, 76), (234, 963, 1306, 495), (963, 340, 961, 1306), (675, 1307, 963, 234), (66, 479, 1307, 675), (479, 218, 962, 1307), (962, 1308, 964, 340), (218, 659, 1308, 962), (659, 67, 677, 1308), (497, 1309, 500, 77), (236, 967, 1309, 497), (967, 341, 965, 1309), (677, 1310, 967, 236), (67, 481, 1310, 677), (481, 220, 966, 1310), (966, 1311, 968, 341), (220, 661, 1311, 966), (661, 68, 679, 1311), (499, 1312, 502, 78), (238, 971, 1312, 499), (971, 342, 969, 1312), (679, 1313, 971, 238), (68, 483, 1313, 679), (483, 222, 970, 1313), (970, 1314, 972, 342), (222, 663, 1314, 970), (663, 69, 681, 1314), (683, 1315, 505, 80), (242, 975, 1315, 683), (975, 343, 973, 1315), (503, 1316, 975, 242), (70, 486, 1316, 503), (486, 225, 974, 1316), (974, 1317, 976, 343), (225, 666, 1317, 974), (666, 71, 684, 1317), (504, 1318, 507, 81), (243, 979, 1318, 504), (979, 344, 977, 1318), (684, 1319, 979, 243), (71, 488, 1319, 684), (488, 227, 978, 1319), (978, 1320, 980, 344), (227, 668, 1320, 978), (668, 72, 686, 1320), (506, 1321, 509, 82), (245, 983, 1321, 506), (983, 345, 981, 1321), (686, 1322, 983, 245), (72, 490, 1322, 686), (490, 229, 982, 1322), (982, 1323, 984, 345), (229, 670, 1323, 982), (670, 73, 688, 1323), (508, 1324, 511, 83), (247, 987, 1324, 508), (987, 346, 985, 1324), (688, 1325, 987, 247), (73, 492, 1325, 688), (492, 231, 986, 1325), (986, 1326, 988, 346), (231, 672, 1326, 986), (672, 74, 690, 1326), (510, 1327, 513, 84), (249, 991, 1327, 510), (991, 347, 989, 1327), (690, 1328, 991, 249), (74, 494, 1328, 690), (494, 233, 990, 1328), (990, 1329, 992, 347), (233, 674, 1329, 990), (674, 75, 692, 1329), (512, 1330, 515, 85), (251, 995, 1330, 512), (995, 348, 993, 1330), (692, 1331, 995, 251), (75, 496, 1331, 692), (496, 235, 994, 1331), (994, 1332, 996, 348), (235, 676, 1332, 994), (676, 76, 694, 1332), (514, 1333, 517, 86), (253, 999, 1333, 514), (999, 349, 997, 1333), (694, 1334, 999, 253), (76, 498, 1334, 694), (498, 237, 998, 1334), (998, 1335, 1000, 349), (237, 678, 1335, 998), (678, 77, 696, 1335), (516, 1336, 519, 87), (255, 1003, 1336, 516), (1003, 350, 1001, 1336), (696, 1337, 1003, 255), (77, 500, 1337, 696), (500, 239, 1002, 1337), (1002, 1338, 1004, 350), (239, 680, 1338, 1002), (680, 78, 698, 1338), (518, 1339, 521, 88), (257, 1007, 1339, 518), (1007, 351, 1005, 1339), (698, 1340, 1007, 257), (78, 502, 1340, 698), (502, 241, 1006, 1340), (1006, 1341, 1008, 351), (241, 682, 1341, 1006), (682, 79, 700, 1341), (702, 1342, 524, 90), (261, 1011, 1342, 702), (1011, 352, 1009, 1342), (522, 1343, 1011, 261), (80, 505, 1343, 522), (505, 244, 1010, 1343), (1010, 1344, 1012, 352), (244, 685, 1344, 1010), (685, 81, 703, 1344), (523, 1345, 526, 91), (262, 1015, 1345, 523), (1015, 353, 1013, 1345), (703, 1346, 1015, 262), (81, 507, 1346, 703), (507, 246, 1014, 1346), (1014, 1347, 1016, 353), (246, 687, 1347, 1014), (687, 82, 705, 1347), (525, 1348, 528, 92), (264, 1019, 1348, 525), (1019, 354, 1017, 1348), (705, 1349, 1019, 264), (82, 509, 1349, 705), (509, 248, 1018, 1349), (1018, 1350, 1020, 354), (248, 689, 1350, 1018), (689, 83, 707, 1350), (527, 1351, 530, 93), (266, 1023, 1351, 527), (1023, 355, 1021, 1351), (707, 1352, 1023, 266), (83, 511, 1352, 707), (511, 250, 1022, 1352), (1022, 1353, 1024, 355), (250, 691, 1353, 1022), (691, 84, 709, 1353), (529, 1354, 532, 94), (268, 1027, 1354, 529), (1027, 356, 1025, 1354), (709, 1355, 1027, 268), (84, 513, 1355, 709), (513, 252, 1026, 1355), (1026, 1356, 1028, 356), (252, 693, 1356, 1026), (693, 85, 711, 1356), (531, 1357, 534, 95), (270, 1031, 1357, 531), (1031, 357, 1029, 1357), (711, 1358, 1031, 270), (85, 515, 1358, 711), (515, 254, 1030, 1358), (1030, 1359, 1032, 357), (254, 695, 1359, 1030), (695, 86, 713, 1359), (533, 1360, 536, 96), (272, 1035, 1360, 533), (1035, 358, 1033, 1360), (713, 1361, 1035, 272), (86, 517, 1361, 713), (517, 256, 1034, 1361), (1034, 1362, 1036, 358), (256, 697, 1362, 1034), (697, 87, 715, 1362), (535, 1363, 538, 97), (274, 1039, 1363, 535), (1039, 359, 1037, 1363), (715, 1364, 1039, 274), (87, 519, 1364, 715), (519, 258, 1038, 1364), (1038, 1365, 1040, 359), (258, 699, 1365, 1038), (699, 88, 717, 1365), (537, 1366, 540, 98), (276, 1043, 1366, 537), (1043, 360, 1041, 1366), (717, 1367, 1043, 276), (88, 521, 1367, 717), (521, 260, 1042, 1367), (1042, 1368, 1044, 360), (260, 701, 1368, 1042), (701, 89, 719, 1368)])
me_grid.polygons.foreach_set('use_smooth', [True] * 1296)
me_grid.use_remesh_preserve_volume = False
me_grid.use_remesh_preserve_attributes = False
me_grid.use_mirror_vertex_groups = False
me_grid.update()

# ---- objects
ob_grid = bpy.data.objects.new('Grid', me_grid)
ob_lamp = bpy.data.objects.new('Lamp', light_lamp)
ob_camera = bpy.data.objects.new('Camera', cam_camera)

# ---- transforms, parenting, visibility, modifiers, constraints
ob_grid.location = (0.0, 0.0, 0.0)
ob_grid.lineart.crease_threshold = 0.0
ob_lamp.location = (4.076, 1.005, 5.904)
ob_lamp.rotation_euler = (0.6503, 0.05522, 1.866)
ob_lamp.lock_rotations_4d = False
ob_lamp.empty_display_type = 'ARROWS'
ob_lamp.color = (0.0, 0.0, 0.0, 0.0)
ob_lamp.lineart.crease_threshold = 0.0
ob_camera.location = (7.481, -6.508, 5.344)
ob_camera.rotation_euler = (1.109, 0.01082, 0.8149)
ob_camera.lock_rotations_4d = False
ob_camera.empty_display_type = 'ARROWS'
ob_camera.color = (0.0, 0.0, 0.0, 0.0)
ob_camera.display_type = 'WIRE'
ob_camera.lineart.crease_threshold = 0.0

# ---- collection membership
col_collection_1.objects.link(ob_grid)
col_collection_1.objects.link(ob_lamp)
col_collection_1.objects.link(ob_camera)

# ---- scene / render settings (as saved in the file)
scene.camera = ob_camera
scene.frame_start = 1; scene.frame_end = 250; scene.frame_set(1)
scene.render.engine = 'BLENDER_EEVEE_NEXT'
scene.render.resolution_percentage = 50
scene.render.dither_intensity = 0.0
scene.cycles.use_denoising = False
scene.cycles.samples = 10
scene.cycles.sampling_pattern = 'TABULATED_SOBOL'
scene.cycles.light_sampling_threshold = 0.0
scene.cycles.use_adaptive_sampling = False
scene.cycles.use_light_tree = False
scene.cycles.blur_glossy = 0.0
scene.cycles.pixel_filter_type = 'GAUSSIAN'
scene.cycles.sample_clamp_indirect = 0.0
scene.view_settings.view_transform = 'Standard'
bpy.context.view_layer.update()
